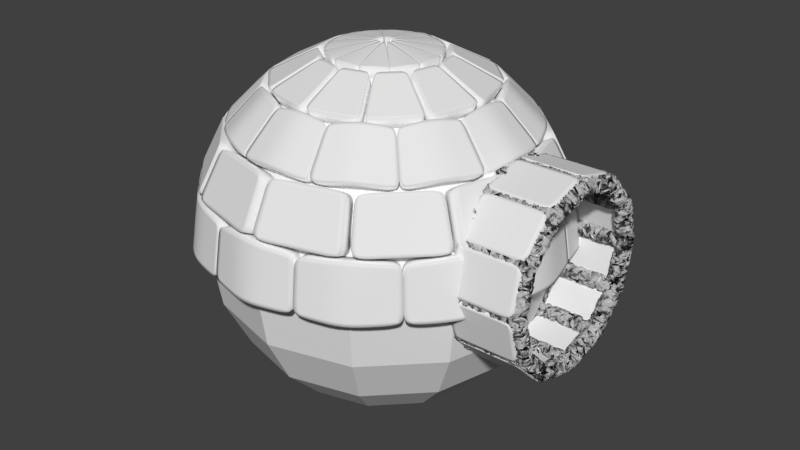 # Source: igloo.blend  (saved by Blender 2.78.0; exported with 4.5.12 LTS)
import bpy
from mathutils import Matrix  # noqa: F401  (used for matrix-valued properties, if any)

bpy.ops.wm.read_factory_settings(use_empty=True)
scene = bpy.context.scene
scene.name = 'Scene'

# ---- collections
col_collection_1 = bpy.data.collections.new('Collection 1'); scene.collection.children.link(col_collection_1)
col_collection_2 = bpy.data.collections.new('Collection 2'); scene.collection.children.link(col_collection_2)

# ---- world
world_world = bpy.data.worlds.new('World'); scene.world = world_world
world_world.color = (0.05088, 0.05088, 0.05088)
world_world.use_sun_shadow = False
world_world.sun_shadow_jitter_overblur = 0.0
world_world.cycles.sampling_method = 'MANUAL'

# ---- meshes
me_sphere_006 = bpy.data.meshes.new('Sphere.006')
me_sphere_006.from_pydata([(0.0, 0.3256, 0.9982), (0.0, 0.618, 0.8489), (0.0, 0.8499, 0.6166), (0.1628, 0.282, 0.9982), (0.309, 0.5352, 0.8489), (0.4249, 0.736, 0.6166), (0.4994, 0.8649, 0.3241), (0.5247, 0.9088, 0.00782), (0.282, 0.1628, 0.9982), (0.5352, 0.309, 0.8489), (0.736, 0.4249, 0.6166), (0.8649, 0.4994, 0.3241), (0.9088, 0.5247, 0.00782), (0.3256, -3.268e-07, 0.9982), (0.618, -3.119e-07, 0.8489), (0.8499, -3.715e-07, 0.6166), (0.9987, -3.715e-07, 0.3241), (1.049, -3.417e-07, 0.00782), (0.282, -0.1628, 0.9982), (0.5352, -0.309, 0.8489), (0.736, -0.4249, 0.6166), (0.8649, -0.4994, 0.3241), (0.9088, -0.5247, 0.00782), (0.1628, -0.282, 0.9982), (0.309, -0.5352, 0.8489), (0.4249, -0.736, 0.6166), (0.4994, -0.8649, 0.3241), (0.5247, -0.9088, 0.00782), (1.391e-08, -0.3256, 0.9982), (-1.589e-08, -0.618, 0.8489), (-7.55e-08, -0.8499, 0.6166), (-1.589e-08, -0.9987, 0.3241), (-7.55e-08, -1.049, 0.00782), (-0.1628, -0.282, 0.9982), (-0.309, -0.5352, 0.8489), (-0.4249, -0.736, 0.6166), (-0.4994, -0.8649, 0.3241), (-0.5247, -0.9088, 0.00782), (-2.822e-07, -4.888e-07, 1.05), (-0.282, -0.1628, 0.9982), (-0.5352, -0.309, 0.8489), (-0.736, -0.4249, 0.6166), (-0.8649, -0.4994, 0.3241), (-0.9088, -0.5247, 0.00782), (-0.3256, -3.119e-07, 0.9982), (-0.618, -3.119e-07, 0.8489), (-0.8499, -2.225e-07, 0.6166), (-0.9987, -3.119e-07, 0.3241), (-1.049, -2.821e-07, 0.00782), (-0.282, 0.1628, 0.9982), (-0.5352, 0.309, 0.8489), (-0.736, 0.4249, 0.6166), (-0.8649, 0.4994, 0.3241), (-0.9088, 0.5247, 0.00782), (-0.1628, 0.282, 0.9982), (-0.309, 0.5352, 0.8489), (-0.4249, 0.736, 0.6166), (-0.4994, 0.8649, 0.3241), (-0.5247, 0.9088, 0.00782), (-1.589e-08, 0.9987, 0.3241), (7.351e-08, 1.049, 0.00782), (0.0, 0.309, 0.9511), (0.0, 0.5878, 0.809), (0.0, 0.809, 0.5878), (0.1545, 0.2676, 0.9511), (0.2939, 0.509, 0.809), (0.4045, 0.7006, 0.5878), (0.4755, 0.8236, 0.309), (0.5, 0.866, -4.371e-08), (0.2676, 0.1545, 0.9511), (0.509, 0.2939, 0.809), (0.7006, 0.4045, 0.5878), (0.8236, 0.4755, 0.309), (0.866, 0.5, -4.371e-08), (0.309, -3.268e-07, 0.9511), (0.5878, -3.119e-07, 0.809), (0.809, -3.715e-07, 0.5878), (0.9511, -3.715e-07, 0.309), (1.0, -3.417e-07, -4.371e-08), (0.2676, -0.1545, 0.9511), (0.509, -0.2939, 0.809), (0.7006, -0.4045, 0.5878), (0.8236, -0.4755, 0.309), (0.866, -0.5, -4.371e-08), (0.1545, -0.2676, 0.9511), (0.2939, -0.509, 0.809), (0.4045, -0.7006, 0.5878), (0.4755, -0.8236, 0.309), (0.5, -0.866, -4.371e-08), (1.391e-08, -0.309, 0.9511), (-1.589e-08, -0.5878, 0.809), (-7.55e-08, -0.809, 0.5878), (-1.589e-08, -0.9511, 0.309), (-7.55e-08, -1.0, -4.371e-08), (-0.1545, -0.2676, 0.9511), (-0.2939, -0.509, 0.809), (-0.4045, -0.7006, 0.5878), (-0.4755, -0.8236, 0.309), (-0.5, -0.866, -4.371e-08), (-2.822e-07, -4.888e-07, 1.0), (-0.2676, -0.1545, 0.9511), (-0.509, -0.2939, 0.809), (-0.7006, -0.4045, 0.5878), (-0.8236, -0.4755, 0.309), (-0.866, -0.5, -4.371e-08), (-0.309, -3.119e-07, 0.9511), (-0.5878, -3.119e-07, 0.809), (-0.809, -2.225e-07, 0.5878), (-0.9511, -3.119e-07, 0.309), (-1.0, -2.821e-07, -4.371e-08), (-0.2676, 0.1545, 0.9511), (-0.509, 0.2939, 0.809), (-0.7006, 0.4045, 0.5878), (-0.8236, 0.4755, 0.309), (-0.866, 0.5, -4.371e-08), (-0.1545, 0.2676, 0.9511), (-0.2939, 0.509, 0.809), (-0.4045, 0.7006, 0.5878), (-0.4755, 0.8236, 0.309), (-0.5, 0.866, -4.371e-08), (-1.589e-08, 0.9511, 0.309), (7.351e-08, 1.0, -4.371e-08)], [], [(0, 38, 3), (60, 59, 6, 7), (1, 0, 3, 4), (2, 1, 4, 5), (59, 2, 5, 6), (7, 6, 11, 12), (4, 3, 8, 9), (5, 4, 9, 10), (6, 5, 10, 11), (3, 38, 8), (11, 10, 15, 16), (8, 38, 13), (12, 11, 16, 17), (9, 8, 13, 14), (10, 9, 14, 15), (16, 15, 20, 21), (13, 38, 18), (17, 16, 21, 22), (14, 13, 18, 19), (15, 14, 19, 20), (20, 19, 24, 25), (21, 20, 25, 26), (18, 38, 23), (22, 21, 26, 27), (19, 18, 23, 24), (25, 24, 29, 30), (26, 25, 30, 31), (23, 38, 28), (27, 26, 31, 32), (24, 23, 28, 29), (32, 31, 36, 37), (29, 28, 33, 34), (30, 29, 34, 35), (31, 30, 35, 36), (28, 38, 33), (33, 38, 39), (37, 36, 42, 43), (34, 33, 39, 40), (35, 34, 40, 41), (36, 35, 41, 42), (42, 41, 46, 47), (39, 38, 44), (43, 42, 47, 48), (40, 39, 44, 45), (41, 40, 45, 46), (47, 46, 51, 52), (44, 38, 49), (48, 47, 52, 53), (45, 44, 49, 50), (46, 45, 50, 51), (51, 50, 55, 56), (52, 51, 56, 57), (49, 38, 54), (53, 52, 57, 58), (50, 49, 54, 55), (55, 54, 0, 1), (56, 55, 1, 2), (57, 56, 2, 59), (54, 38, 0), (58, 57, 59, 60), (61, 64, 99), (121, 68, 67, 120), (62, 65, 64, 61), (63, 66, 65, 62), (120, 67, 66, 63), (68, 73, 72, 67), (65, 70, 69, 64), (66, 71, 70, 65), (67, 72, 71, 66), (64, 69, 99), (72, 77, 76, 71), (69, 74, 99), (73, 78, 77, 72), (70, 75, 74, 69), (71, 76, 75, 70), (77, 82, 81, 76), (74, 79, 99), (78, 83, 82, 77), (75, 80, 79, 74), (76, 81, 80, 75), (81, 86, 85, 80), (82, 87, 86, 81), (79, 84, 99), (83, 88, 87, 82), (80, 85, 84, 79), (86, 91, 90, 85), (87, 92, 91, 86), (84, 89, 99), (88, 93, 92, 87), (85, 90, 89, 84), (93, 98, 97, 92), (90, 95, 94, 89), (91, 96, 95, 90), (92, 97, 96, 91), (89, 94, 99), (94, 100, 99), (98, 104, 103, 97), (95, 101, 100, 94), (96, 102, 101, 95), (97, 103, 102, 96), (103, 108, 107, 102), (100, 105, 99), (104, 109, 108, 103), (101, 106, 105, 100), (102, 107, 106, 101), (108, 113, 112, 107), (105, 110, 99), (109, 114, 113, 108), (106, 111, 110, 105), (107, 112, 111, 106), (112, 117, 116, 111), (113, 118, 117, 112), (110, 115, 99), (114, 119, 118, 113), (111, 116, 115, 110), (116, 62, 61, 115), (117, 63, 62, 116), (118, 120, 63, 117), (115, 61, 99), (119, 121, 120, 118), (7, 12, 73, 68), (12, 17, 78, 73), (17, 22, 83, 78), (22, 27, 88, 83), (27, 32, 93, 88), (32, 37, 98, 93), (37, 43, 104, 98), (43, 48, 109, 104), (48, 53, 114, 109), (53, 58, 119, 114), (58, 60, 121, 119), (60, 7, 68, 121)])
me_sphere_006.polygons.foreach_set('use_smooth', [True] * 132)
me_sphere_006.use_remesh_preserve_volume = False
me_sphere_006.use_remesh_preserve_attributes = False
me_sphere_006.use_mirror_vertex_groups = False
me_sphere_006.update()
me_sphere_001 = bpy.data.meshes.new('Sphere.001')
me_sphere_001.from_pydata([(0.0, 0.309, 0.9511), (0.0, 0.5878, 0.809), (0.0, 0.809, 0.5878), (0.1545, 0.2676, 0.9511), (0.2939, 0.509, 0.809), (0.4045, 0.7006, 0.5878), (0.4755, 0.8236, 0.309), (0.5, 0.866, -4.371e-08), (0.4755, 0.8236, -0.309), (0.4045, 0.7006, -0.5878), (0.2939, 0.509, -0.809), (0.1545, 0.2676, -0.9511), (0.2676, 0.1545, 0.9511), (0.509, 0.2939, 0.809), (0.7006, 0.4045, 0.5878), (0.8236, 0.4755, 0.309), (0.866, 0.5, -4.371e-08), (0.8236, 0.4755, -0.309), (0.7006, 0.4045, -0.5878), (0.509, 0.2939, -0.809), (0.2676, 0.1545, -0.9511), (0.309, -3.268e-07, 0.9511), (0.5878, -3.119e-07, 0.809), (0.809, -3.715e-07, 0.5878), (0.9511, -3.715e-07, 0.309), (1.0, -3.417e-07, -4.371e-08), (0.9511, -3.715e-07, -0.309), (0.809, -3.715e-07, -0.5878), (0.5878, -3.417e-07, -0.809), (0.309, -3.268e-07, -0.9511), (0.2676, -0.1545, 0.9511), (0.509, -0.2939, 0.809), (0.7006, -0.4045, 0.5878), (0.8236, -0.4755, 0.309), (0.866, -0.5, -4.371e-08), (0.8236, -0.4755, -0.309), (0.7006, -0.4045, -0.5878), (0.509, -0.2939, -0.809), (0.2676, -0.1545, -0.9511), (0.1545, -0.2676, 0.9511), (0.2939, -0.509, 0.809), (0.4045, -0.7006, 0.5878), (0.4755, -0.8236, 0.309), (0.5, -0.866, -4.371e-08), (0.4755, -0.8236, -0.309), (0.4045, -0.7006, -0.5878), (0.2939, -0.509, -0.809), (0.1545, -0.2676, -0.9511), (1.391e-08, -0.309, 0.9511), (-1.589e-08, -0.5878, 0.809), (-7.55e-08, -0.809, 0.5878), (-1.589e-08, -0.9511, 0.309), (-7.55e-08, -1.0, -4.371e-08), (-1.589e-08, -0.9511, -0.309), (-7.55e-08, -0.809, -0.5878), (-4.57e-08, -0.5878, -0.809), (1.391e-08, -0.309, -0.9511), (-0.1545, -0.2676, 0.9511), (-0.2939, -0.509, 0.809), (-0.4045, -0.7006, 0.5878), (-0.4755, -0.8236, 0.309), (-0.5, -0.866, -4.371e-08), (-0.4755, -0.8236, -0.309), (-0.4045, -0.7006, -0.5878), (-0.2939, -0.509, -0.809), (-0.1545, -0.2676, -0.9511), (-2.822e-07, -4.888e-07, 1.0), (-0.2676, -0.1545, 0.9511), (-0.509, -0.2939, 0.809), (-0.7006, -0.4045, 0.5878), (-0.8236, -0.4755, 0.309), (-0.866, -0.5, -4.371e-08), (-0.8236, -0.4755, -0.309), (-0.7006, -0.4045, -0.5878), (-0.509, -0.2939, -0.809), (-0.2676, -0.1545, -0.9511), (0.0, -3.258e-07, -1.0), (-0.309, -3.119e-07, 0.9511), (-0.5878, -3.119e-07, 0.809), (-0.809, -2.225e-07, 0.5878), (-0.9511, -3.119e-07, 0.309), (-1.0, -2.821e-07, -4.371e-08), (-0.9511, -3.119e-07, -0.309), (-0.809, -2.225e-07, -0.5878), (-0.5878, -2.821e-07, -0.809), (-0.309, -3.268e-07, -0.9511), (-0.2676, 0.1545, 0.9511), (-0.509, 0.2939, 0.809), (-0.7006, 0.4045, 0.5878), (-0.8236, 0.4755, 0.309), (-0.866, 0.5, -4.371e-08), (-0.8236, 0.4755, -0.309), (-0.7006, 0.4045, -0.5878), (-0.509, 0.2939, -0.809), (-0.2676, 0.1545, -0.9511), (-0.1545, 0.2676, 0.9511), (-0.2939, 0.509, 0.809), (-0.4045, 0.7006, 0.5878), (-0.4755, 0.8236, 0.309), (-0.5, 0.866, -4.371e-08), (-0.4755, 0.8236, -0.309), (-0.4045, 0.7006, -0.5878), (-0.2939, 0.509, -0.809), (-0.1545, 0.2676, -0.9511), (-1.589e-08, 0.9511, 0.309), (7.351e-08, 1.0, -4.371e-08), (-1.589e-08, 0.9511, -0.309), (1.331e-07, 0.809, -0.5878), (7.351e-08, 0.5878, -0.809), (1.391e-08, 0.309, -0.9511)], [], [(0, 66, 3), (108, 107, 9, 10), (105, 104, 6, 7), (1, 0, 3, 4), (109, 108, 10, 11), (106, 105, 7, 8), (2, 1, 4, 5), (76, 109, 11), (107, 106, 8, 9), (104, 2, 5, 6), (10, 9, 18, 19), (7, 6, 15, 16), (4, 3, 12, 13), (11, 10, 19, 20), (8, 7, 16, 17), (5, 4, 13, 14), (76, 11, 20), (9, 8, 17, 18), (6, 5, 14, 15), (3, 66, 12), (15, 14, 23, 24), (12, 66, 21), (19, 18, 27, 28), (16, 15, 24, 25), (13, 12, 21, 22), (20, 19, 28, 29), (17, 16, 25, 26), (14, 13, 22, 23), (76, 20, 29), (18, 17, 26, 27), (27, 26, 35, 36), (24, 23, 32, 33), (21, 66, 30), (28, 27, 36, 37), (25, 24, 33, 34), (22, 21, 30, 31), (29, 28, 37, 38), (26, 25, 34, 35), (23, 22, 31, 32), (76, 29, 38), (32, 31, 40, 41), (76, 38, 47), (36, 35, 44, 45), (33, 32, 41, 42), (30, 66, 39), (37, 36, 45, 46), (34, 33, 42, 43), (31, 30, 39, 40), (38, 37, 46, 47), (35, 34, 43, 44), (47, 46, 55, 56), (44, 43, 52, 53), (41, 40, 49, 50), (76, 47, 56), (45, 44, 53, 54), (42, 41, 50, 51), (39, 66, 48), (46, 45, 54, 55), (43, 42, 51, 52), (40, 39, 48, 49), (52, 51, 60, 61), (49, 48, 57, 58), (56, 55, 64, 65), (53, 52, 61, 62), (50, 49, 58, 59), (76, 56, 65), (54, 53, 62, 63), (51, 50, 59, 60), (48, 66, 57), (55, 54, 63, 64), (57, 66, 67), (64, 63, 73, 74), (61, 60, 70, 71), (58, 57, 67, 68), (65, 64, 74, 75), (62, 61, 71, 72), (59, 58, 68, 69), (76, 65, 75), (63, 62, 72, 73), (60, 59, 69, 70), (70, 69, 79, 80), (67, 66, 77), (74, 73, 83, 84), (71, 70, 80, 81), (68, 67, 77, 78), (75, 74, 84, 85), (72, 71, 81, 82), (69, 68, 78, 79), (76, 75, 85), (73, 72, 82, 83), (76, 85, 94), (83, 82, 91, 92), (80, 79, 88, 89), (77, 66, 86), (84, 83, 92, 93), (81, 80, 89, 90), (78, 77, 86, 87), (85, 84, 93, 94), (82, 81, 90, 91), (79, 78, 87, 88), (91, 90, 99, 100), (88, 87, 96, 97), (76, 94, 103), (92, 91, 100, 101), (89, 88, 97, 98), (86, 66, 95), (93, 92, 101, 102), (90, 89, 98, 99), (87, 86, 95, 96), (94, 93, 102, 103), (96, 95, 0, 1), (103, 102, 108, 109), (100, 99, 105, 106), (97, 96, 1, 2), (76, 103, 109), (101, 100, 106, 107), (98, 97, 2, 104), (95, 66, 0), (102, 101, 107, 108), (99, 98, 104, 105)])
me_sphere_001.use_remesh_preserve_volume = False
me_sphere_001.use_remesh_preserve_attributes = False
me_sphere_001.use_mirror_vertex_groups = False
me_sphere_001.update()
me_sphere = bpy.data.meshes.new('Sphere')
me_sphere.from_pydata([(0.0, 0.5878, 0.809), (0.0, 0.309, 0.9511), (0.1545, 0.2676, 0.9511), (0.2939, 0.509, 0.809), (0.2939, 0.509, 0.809), (0.1545, 0.2676, 0.9511), (0.2676, 0.1545, 0.9511), (0.509, 0.2939, 0.809), (0.509, 0.2939, 0.809), (0.2676, 0.1545, 0.9511), (0.309, -3.278e-07, 0.9511), (0.5878, -2.98e-07, 0.809), (0.5878, -2.98e-07, 0.809), (0.309, -3.278e-07, 0.9511), (0.2676, -0.1545, 0.9511), (0.509, -0.2939, 0.809), (0.509, -0.2939, 0.809), (0.2676, -0.1545, 0.9511), (0.1545, -0.2676, 0.9511), (0.2939, -0.509, 0.809), (0.2939, -0.509, 0.809), (0.1545, -0.2676, 0.9511), (1.49e-08, -0.309, 0.9511), (0.0, -0.5878, 0.809), (0.0, -0.5878, 0.809), (1.49e-08, -0.309, 0.9511), (-0.1545, -0.2676, 0.9511), (-0.2939, -0.509, 0.809), (-0.2939, -0.509, 0.809), (-0.1545, -0.2676, 0.9511), (-0.2676, -0.1545, 0.9511), (-0.509, -0.2939, 0.809), (-0.509, -0.2939, 0.809), (-0.2676, -0.1545, 0.9511), (-0.309, -3.129e-07, 0.9511), (-0.5878, -2.98e-07, 0.809), (-0.5878, -2.98e-07, 0.809), (-0.309, -3.129e-07, 0.9511), (-0.2676, 0.1545, 0.9511), (-0.509, 0.2939, 0.809), (-0.509, 0.2939, 0.809), (-0.2676, 0.1545, 0.9511), (-0.1545, 0.2676, 0.9511), (-0.2939, 0.509, 0.809), (-0.2939, 0.509, 0.809), (-0.1545, 0.2676, 0.9511), (0.0, 0.309, 0.9511), (0.0, 0.5878, 0.809), (-0.5721, 0.5721, 0.5878), (-0.4156, 0.4156, 0.809), (-0.1521, 0.5678, 0.809), (-0.2094, 0.7815, 0.5878), (-0.2094, 0.7815, 0.5878), (-0.1521, 0.5678, 0.809), (0.1521, 0.5678, 0.809), (0.2094, 0.7815, 0.5878), (0.2094, 0.7815, 0.5878), (0.1521, 0.5678, 0.809), (0.4156, 0.4156, 0.809), (0.5721, 0.5721, 0.5878), (0.5721, 0.5721, 0.5878), (0.4156, 0.4156, 0.809), (0.5678, 0.1521, 0.809), (0.7815, 0.2094, 0.5878), (0.7815, 0.2094, 0.5878), (0.5678, 0.1521, 0.809), (0.5678, -0.1521, 0.809), (0.7815, -0.2094, 0.5878), (0.7815, -0.2094, 0.5878), (0.5678, -0.1521, 0.809), (0.4156, -0.4156, 0.809), (0.5721, -0.5721, 0.5878), (0.5721, -0.5721, 0.5878), (0.4156, -0.4156, 0.809), (0.1521, -0.5678, 0.809), (0.2094, -0.7815, 0.5878), (0.2094, -0.7815, 0.5878), (0.1521, -0.5678, 0.809), (-0.1521, -0.5678, 0.809), (-0.2094, -0.7815, 0.5878), (-0.2094, -0.7815, 0.5878), (-0.1521, -0.5678, 0.809), (-0.4156, -0.4156, 0.809), (-0.5721, -0.5721, 0.5878), (-0.5721, -0.5721, 0.5878), (-0.4156, -0.4156, 0.809), (-0.5678, -0.1521, 0.809), (-0.7815, -0.2094, 0.5878), (-0.7815, -0.2094, 0.5878), (-0.5678, -0.1521, 0.809), (-0.5678, 0.1521, 0.809), (-0.7815, 0.2094, 0.5878), (-0.7815, 0.2094, 0.5878), (-0.5678, 0.1521, 0.809), (-0.4156, 0.4156, 0.809), (-0.5721, 0.5721, 0.5878), (0.0, 0.9511, 0.309), (0.0, 0.809, 0.5878), (0.4045, 0.7006, 0.5878), (0.4755, 0.8236, 0.309), (0.4755, 0.8236, 0.309), (0.4045, 0.7006, 0.5878), (0.7006, 0.4045, 0.5878), (0.8236, 0.4755, 0.309), (0.8236, 0.4755, 0.309), (0.7006, 0.4045, 0.5878), (0.809, -3.576e-07, 0.5878), (0.9511, -3.576e-07, 0.309), (0.9511, -3.576e-07, 0.309), (0.809, -3.576e-07, 0.5878), (0.7006, -0.4045, 0.5878), (0.8236, -0.4755, 0.309), (0.8236, -0.4755, 0.309), (0.7006, -0.4045, 0.5878), (0.4045, -0.7006, 0.5878), (0.4755, -0.8236, 0.309), (0.4755, -0.8236, 0.309), (0.4045, -0.7006, 0.5878), (-5.96e-08, -0.809, 0.5878), (0.0, -0.9511, 0.309), (0.0, -0.9511, 0.309), (-5.96e-08, -0.809, 0.5878), (-0.4045, -0.7006, 0.5878), (-0.4755, -0.8236, 0.309), (-0.4755, -0.8236, 0.309), (-0.4045, -0.7006, 0.5878), (-0.7006, -0.4045, 0.5878), (-0.8236, -0.4755, 0.309), (-0.8236, -0.4755, 0.309), (-0.7006, -0.4045, 0.5878), (-0.809, -2.384e-07, 0.5878), (-0.9511, -3.576e-07, 0.309), (-0.9511, -3.576e-07, 0.309), (-0.809, -2.384e-07, 0.5878), (-0.7006, 0.4045, 0.5878), (-0.8236, 0.4755, 0.309), (-0.8236, 0.4755, 0.309), (-0.7006, 0.4045, 0.5878), (-0.4045, 0.7006, 0.5878), (-0.4755, 0.8236, 0.309), (-0.4755, 0.8236, 0.309), (-0.4045, 0.7006, 0.5878), (0.0, 0.809, 0.5878), (0.0, 0.9511, 0.309), (-0.7071, 0.7071, -4.371e-08), (-0.6725, 0.6725, 0.309), (-0.2462, 0.9187, 0.309), (-0.2588, 0.9659, -4.371e-08), (-0.2588, 0.9659, -4.371e-08), (-0.2462, 0.9187, 0.309), (0.2462, 0.9187, 0.309), (0.2588, 0.9659, -4.371e-08), (0.2588, 0.9659, -4.371e-08), (0.2462, 0.9187, 0.309), (0.6725, 0.6725, 0.309), (0.7071, 0.7071, -4.371e-08), (0.7071, 0.7071, -4.371e-08), (0.6725, 0.6725, 0.309), (0.9187, 0.2462, 0.309), (0.9659, 0.2588, -4.371e-08), (0.9659, 0.2588, -4.371e-08), (0.9187, 0.2462, 0.309), (0.9187, -0.2462, 0.309), (0.9659, -0.2588, -4.371e-08), (0.9659, -0.2588, -4.371e-08), (0.9187, -0.2462, 0.309), (0.6725, -0.6725, 0.309), (0.7071, -0.7071, -4.371e-08), (0.7071, -0.7071, -4.371e-08), (0.6725, -0.6725, 0.309), (0.2462, -0.9187, 0.309), (0.2588, -0.9659, -4.371e-08), (0.2588, -0.9659, -4.371e-08), (0.2462, -0.9187, 0.309), (-0.2462, -0.9187, 0.309), (-0.2588, -0.9659, -4.371e-08), (-0.2588, -0.9659, -4.371e-08), (-0.2462, -0.9187, 0.309), (-0.6725, -0.6725, 0.309), (-0.7071, -0.7071, -4.371e-08), (-0.7071, -0.7071, -4.371e-08), (-0.6725, -0.6725, 0.309), (-0.9187, -0.2462, 0.309), (-0.9659, -0.2588, -4.371e-08), (-0.9659, -0.2588, -4.371e-08), (-0.9187, -0.2462, 0.309), (-0.9187, 0.2462, 0.309), (-0.9659, 0.2588, -4.371e-08), (-0.9659, 0.2588, -4.371e-08), (-0.9187, 0.2462, 0.309), (-0.6725, 0.6725, 0.309), (-0.7071, 0.7071, -4.371e-08), (-0.2185, 0.2185, 0.9511), (1.461e-07, -5.451e-07, 1.0), (-0.07998, 0.2985, 0.9511), (-0.07998, 0.2985, 0.9511), (1.461e-07, -5.451e-07, 1.0), (0.07998, 0.2985, 0.9511), (0.07998, 0.2985, 0.9511), (1.461e-07, -5.451e-07, 1.0), (0.2185, 0.2185, 0.9511), (0.2185, 0.2185, 0.9511), (1.461e-07, -5.451e-07, 1.0), (0.2985, 0.07998, 0.9511), (0.2985, 0.07998, 0.9511), (1.461e-07, -5.451e-07, 1.0), (0.2985, -0.07998, 0.9511), (0.2985, -0.07998, 0.9511), (1.461e-07, -5.451e-07, 1.0), (0.2185, -0.2185, 0.9511), (0.2185, -0.2185, 0.9511), (1.461e-07, -5.451e-07, 1.0), (0.07998, -0.2985, 0.9511), (0.07998, -0.2985, 0.9511), (1.461e-07, -5.451e-07, 1.0), (-0.07998, -0.2985, 0.9511), (-0.07998, -0.2985, 0.9511), (1.461e-07, -5.451e-07, 1.0), (-0.2185, -0.2185, 0.9511), (-0.2185, -0.2185, 0.9511), (1.461e-07, -5.451e-07, 1.0), (-0.2985, -0.07998, 0.9511), (-0.2985, -0.07998, 0.9511), (1.461e-07, -5.451e-07, 1.0), (-0.2985, 0.07998, 0.9511), (-0.2985, 0.07998, 0.9511), (1.461e-07, -5.451e-07, 1.0), (-0.2185, 0.2185, 0.9511)], [], [(0, 1, 2, 3), (4, 5, 6, 7), (8, 9, 10, 11), (12, 13, 14, 15), (16, 17, 18, 19), (20, 21, 22, 23), (24, 25, 26, 27), (28, 29, 30, 31), (32, 33, 34, 35), (36, 37, 38, 39), (40, 41, 42, 43), (44, 45, 46, 47), (48, 49, 50, 51), (52, 53, 54, 55), (56, 57, 58, 59), (60, 61, 62, 63), (64, 65, 66, 67), (68, 69, 70, 71), (72, 73, 74, 75), (76, 77, 78, 79), (80, 81, 82, 83), (84, 85, 86, 87), (88, 89, 90, 91), (92, 93, 94, 95), (96, 97, 98, 99), (100, 101, 102, 103), (104, 105, 106, 107), (108, 109, 110, 111), (112, 113, 114, 115), (116, 117, 118, 119), (120, 121, 122, 123), (124, 125, 126, 127), (128, 129, 130, 131), (132, 133, 134, 135), (136, 137, 138, 139), (140, 141, 142, 143), (144, 145, 146, 147), (148, 149, 150, 151), (152, 153, 154, 155), (156, 157, 158, 159), (160, 161, 162, 163), (164, 165, 166, 167), (168, 169, 170, 171), (172, 173, 174, 175), (176, 177, 178, 179), (180, 181, 182, 183), (184, 185, 186, 187), (188, 189, 190, 191), (192, 193, 194), (195, 196, 197), (198, 199, 200), (201, 202, 203), (204, 205, 206), (207, 208, 209), (210, 211, 212), (213, 214, 215), (216, 217, 218), (219, 220, 221), (222, 223, 224), (225, 226, 227)])
me_sphere.polygons.foreach_set('use_smooth', [True] * 60)
me_sphere.use_remesh_preserve_volume = False
me_sphere.use_remesh_preserve_attributes = False
me_sphere.use_mirror_vertex_groups = False
me_sphere.update()
me_cylinder_001 = bpy.data.meshes.new('Cylinder.001')
me_cylinder_001.from_pydata([(-0.7071, 0.7071, 1.5), (-0.7071, 0.7071, 1.5), (-0.9659, 0.2588, 1.5), (-0.9659, 0.2588, 1.5), (-0.9659, 0.2588, 1.5), (-0.9659, 0.2588, 1.5), (-0.9659, 0.2588, 0.75), (-0.9659, 0.2588, 0.75), (-0.9659, 0.2588, 0.75), (-0.9659, 0.2588, 1.5), (-0.7071, 0.7071, 1.5), (-0.7071, 0.7071, 0.75), (-0.9659, -0.2588, 0.75), (-0.9659, -0.2588, 0.75), (-0.9659, 0.2588, 0.75), (-0.9659, 0.2588, 0.75), (-0.9659, 0.2588, 0.75), (-0.9659, 0.2588, 0.75), (-0.9659, 0.2588, 1.5), (-0.9659, 0.2588, 1.5), (-0.9659, 0.2588, 1.5), (-0.9659, 0.2588, 1.5), (-0.9659, -0.2588, 1.5), (-0.9659, -0.2588, 1.5), (-0.9659, -0.2588, 1.5), (-0.9659, -0.2588, 1.5), (-0.9659, -0.2588, 0.75), (-0.9659, -0.2588, 0.75), (-0.9659, -0.2588, 0.75), (-0.9659, -0.2588, 1.5), (-0.9659, 0.2588, 1.5), (-0.9659, 0.2588, 0.75), (-0.7071, -0.7071, 0.75), (-0.7071, -0.7071, 0.75), (-0.9659, -0.2588, 0.75), (-0.9659, -0.2588, 0.75), (-0.9659, -0.2588, 0.75), (-0.9659, -0.2588, 0.75), (-0.9659, -0.2588, 1.5), (-0.9659, -0.2588, 1.5), (-0.9659, -0.2588, 1.5), (-0.9659, -0.2588, 1.5), (-0.7071, -0.7071, 1.5), (-0.7071, -0.7071, 1.5), (-0.7071, -0.7071, 1.5), (-0.7071, -0.7071, 1.5), (-0.7071, -0.7071, 0.75), (-0.7071, -0.7071, 0.75), (-0.7071, -0.7071, 0.75), (-0.7071, -0.7071, 1.5), (-0.9659, -0.2588, 1.5), (-0.9659, -0.2588, 0.75), (-0.2588, -0.9659, 0.75), (-0.2588, -0.9659, 0.75), (-0.7071, -0.7071, 0.75), (-0.7071, -0.7071, 0.75), (-0.7071, -0.7071, 0.75), (-0.7071, -0.7071, 0.75), (-0.7071, -0.7071, 1.5), (-0.7071, -0.7071, 1.5), (-0.7071, -0.7071, 1.5), (-0.7071, -0.7071, 1.5), (-0.2588, -0.9659, 1.5), (-0.2588, -0.9659, 1.5), (-0.2588, -0.9659, 1.5), (-0.2588, -0.9659, 1.5), (-0.2588, -0.9659, 0.75), (-0.2588, -0.9659, 0.75), (-0.2588, -0.9659, 0.75), (-0.2588, -0.9659, 1.5), (-0.7071, -0.7071, 1.5), (-0.7071, -0.7071, 0.75), (0.2588, -0.9659, 0.75), (0.2588, -0.9659, 0.75), (-0.2588, -0.9659, 0.75), (-0.2588, -0.9659, 0.75), (-0.2588, -0.9659, 0.75), (-0.2588, -0.9659, 0.75), (-0.2588, -0.9659, 1.5), (-0.2588, -0.9659, 1.5), (-0.2588, -0.9659, 1.5), (-0.2588, -0.9659, 1.5), (0.2588, -0.9659, 1.5), (0.2588, -0.9659, 1.5), (0.2588, -0.9659, 1.5), (0.2588, -0.9659, 1.5), (0.2588, -0.9659, 0.75), (0.2588, -0.9659, 0.75), (0.2588, -0.9659, 0.75), (0.2588, -0.9659, 1.5), (-0.2588, -0.9659, 1.5), (-0.2588, -0.9659, 0.75), (0.7071, -0.7071, 0.75), (0.7071, -0.7071, 0.75), (0.2588, -0.9659, 0.75), (0.2588, -0.9659, 0.75), (0.2588, -0.9659, 0.75), (0.2588, -0.9659, 0.75), (0.2588, -0.9659, 1.5), (0.2588, -0.9659, 1.5), (0.2588, -0.9659, 1.5), (0.2588, -0.9659, 1.5), (0.7071, -0.7071, 1.5), (0.7071, -0.7071, 1.5), (0.7071, -0.7071, 1.5), (0.7071, -0.7071, 1.5), (0.7071, -0.7071, 0.75), (0.7071, -0.7071, 0.75), (0.7071, -0.7071, 0.75), (0.7071, -0.7071, 1.5), (0.2588, -0.9659, 1.5), (0.2588, -0.9659, 0.75), (0.9659, -0.2588, 0.75), (0.9659, -0.2588, 0.75), (0.7071, -0.7071, 0.75), (0.7071, -0.7071, 0.75), (0.7071, -0.7071, 0.75), (0.7071, -0.7071, 0.75), (0.7071, -0.7071, 1.5), (0.7071, -0.7071, 1.5), (0.7071, -0.7071, 1.5), (0.7071, -0.7071, 1.5), (0.9659, -0.2588, 1.5), (0.9659, -0.2588, 1.5), (0.9659, -0.2588, 1.5), (0.9659, -0.2588, 1.5), (0.9659, -0.2588, 0.75), (0.9659, -0.2588, 0.75), (0.9659, -0.2588, 0.75), (0.9659, -0.2588, 1.5), (0.7071, -0.7071, 1.5), (0.7071, -0.7071, 0.75), (0.9659, 0.2588, 0.75), (0.9659, 0.2588, 0.75), (0.9659, -0.2588, 0.75), (0.9659, -0.2588, 0.75), (0.9659, -0.2588, 0.75), (0.9659, -0.2588, 0.75), (0.9659, -0.2588, 1.5), (0.9659, -0.2588, 1.5), (0.9659, -0.2588, 1.5), (0.9659, -0.2588, 1.5), (0.9659, 0.2588, 1.5), (0.9659, 0.2588, 1.5), (0.9659, 0.2588, 1.5), (0.9659, 0.2588, 1.5), (0.9659, 0.2588, 0.75), (0.9659, 0.2588, 0.75), (0.9659, 0.2588, 0.75), (0.9659, 0.2588, 1.5), (0.9659, -0.2588, 1.5), (0.9659, -0.2588, 0.75), (0.7071, 0.7071, 0.75), (0.7071, 0.7071, 0.75), (0.9659, 0.2588, 0.75), (0.9659, 0.2588, 0.75), (0.9659, 0.2588, 0.75), (0.9659, 0.2588, 0.75), (0.9659, 0.2588, 1.5), (0.9659, 0.2588, 1.5), (0.9659, 0.2588, 1.5), (0.9659, 0.2588, 1.5), (0.7071, 0.7071, 1.5), (0.7071, 0.7071, 1.5), (0.7071, 0.7071, 1.5), (0.7071, 0.7071, 1.5), (0.7071, 0.7071, 0.75), (0.7071, 0.7071, 0.75), (0.7071, 0.7071, 0.75), (0.7071, 0.7071, 1.5), (0.9659, 0.2588, 1.5), (0.9659, 0.2588, 0.75), (0.2588, 0.9659, 0.75), (0.2588, 0.9659, 0.75), (0.7071, 0.7071, 0.75), (0.7071, 0.7071, 0.75), (0.7071, 0.7071, 0.75), (0.7071, 0.7071, 0.75), (0.7071, 0.7071, 1.5), (0.7071, 0.7071, 1.5), (0.7071, 0.7071, 1.5), (0.7071, 0.7071, 1.5), (0.2588, 0.9659, 1.5), (0.2588, 0.9659, 1.5), (0.2588, 0.9659, 1.5), (0.2588, 0.9659, 1.5), (0.2588, 0.9659, 0.75), (0.2588, 0.9659, 0.75), (0.2588, 0.9659, 0.75), (0.2588, 0.9659, 1.5), (0.7071, 0.7071, 1.5), (0.7071, 0.7071, 0.75), (0.2588, 0.9659, 1.5), (0.2588, 0.9659, 1.5), (0.2588, 0.9659, 0.75), (0.2588, 0.9659, 0.75), (0.7071, 0.7071, 1.5), (0.7071, 0.7071, 1.5), (0.2588, 0.9659, 1.5), (0.2588, 0.9659, 1.5), (0.7071, 0.7071, 0.75), (0.7071, 0.7071, 0.75), (0.7071, 0.7071, 1.5), (0.7071, 0.7071, 1.5), (0.2588, 0.9659, 0.75), (0.2588, 0.9659, 0.75), (0.7071, 0.7071, 0.75), (0.7071, 0.7071, 0.75), (0.7071, 0.7071, 1.5), (0.7071, 0.7071, 1.5), (0.7071, 0.7071, 0.75), (0.7071, 0.7071, 0.75), (0.9659, 0.2588, 1.5), (0.9659, 0.2588, 1.5), (0.7071, 0.7071, 1.5), (0.7071, 0.7071, 1.5), (0.9659, 0.2588, 0.75), (0.9659, 0.2588, 0.75), (0.9659, 0.2588, 1.5), (0.9659, 0.2588, 1.5), (0.7071, 0.7071, 0.75), (0.7071, 0.7071, 0.75), (0.9659, 0.2588, 0.75), (0.9659, 0.2588, 0.75), (0.9659, 0.2588, 1.5), (0.9659, 0.2588, 1.5), (0.9659, 0.2588, 0.75), (0.9659, 0.2588, 0.75), (0.9659, -0.2588, 1.5), (0.9659, -0.2588, 1.5), (0.9659, 0.2588, 1.5), (0.9659, 0.2588, 1.5), (0.9659, -0.2588, 0.75), (0.9659, -0.2588, 0.75), (0.9659, -0.2588, 1.5), (0.9659, -0.2588, 1.5), (0.9659, 0.2588, 0.75), (0.9659, 0.2588, 0.75), (0.9659, -0.2588, 0.75), (0.9659, -0.2588, 0.75), (0.9659, -0.2588, 1.5), (0.9659, -0.2588, 1.5), (0.9659, -0.2588, 0.75), (0.9659, -0.2588, 0.75), (0.7071, -0.7071, 1.5), (0.7071, -0.7071, 1.5), (0.9659, -0.2588, 1.5), (0.9659, -0.2588, 1.5), (0.7071, -0.7071, 0.75), (0.7071, -0.7071, 0.75), (0.7071, -0.7071, 1.5), (0.7071, -0.7071, 1.5), (0.9659, -0.2588, 0.75), (0.9659, -0.2588, 0.75), (0.7071, -0.7071, 0.75), (0.7071, -0.7071, 0.75), (0.7071, -0.7071, 1.5), (0.7071, -0.7071, 1.5), (0.7071, -0.7071, 0.75), (0.7071, -0.7071, 0.75), (0.2588, -0.9659, 1.5), (0.2588, -0.9659, 1.5), (0.7071, -0.7071, 1.5), (0.7071, -0.7071, 1.5), (0.2588, -0.9659, 0.75), (0.2588, -0.9659, 0.75), (0.2588, -0.9659, 1.5), (0.2588, -0.9659, 1.5), (0.7071, -0.7071, 0.75), (0.7071, -0.7071, 0.75), (0.2588, -0.9659, 0.75), (0.2588, -0.9659, 0.75), (0.2588, -0.9659, 1.5), (0.2588, -0.9659, 1.5), (0.2588, -0.9659, 0.75), (0.2588, -0.9659, 0.75), (-0.2588, -0.9659, 1.5), (-0.2588, -0.9659, 1.5), (0.2588, -0.9659, 1.5), (0.2588, -0.9659, 1.5), (-0.2588, -0.9659, 0.75), (-0.2588, -0.9659, 0.75), (-0.2588, -0.9659, 1.5), (-0.2588, -0.9659, 1.5), (0.2588, -0.9659, 0.75), (0.2588, -0.9659, 0.75), (-0.2588, -0.9659, 0.75), (-0.2588, -0.9659, 0.75), (-0.2588, -0.9659, 1.5), (-0.2588, -0.9659, 1.5), (-0.2588, -0.9659, 0.75), (-0.2588, -0.9659, 0.75), (-0.7071, -0.7071, 1.5), (-0.7071, -0.7071, 1.5), (-0.2588, -0.9659, 1.5), (-0.2588, -0.9659, 1.5), (-0.7071, -0.7071, 0.75), (-0.7071, -0.7071, 0.75), (-0.7071, -0.7071, 1.5), (-0.7071, -0.7071, 1.5), (-0.2588, -0.9659, 0.75), (-0.2588, -0.9659, 0.75), (-0.7071, -0.7071, 0.75), (-0.7071, -0.7071, 0.75), (-0.7071, -0.7071, 1.5), (-0.7071, -0.7071, 1.5), (-0.7071, -0.7071, 0.75), (-0.7071, -0.7071, 0.75), (-0.9659, -0.2588, 1.5), (-0.9659, -0.2588, 1.5), (-0.7071, -0.7071, 1.5), (-0.7071, -0.7071, 1.5), (-0.9659, -0.2588, 0.75), (-0.9659, -0.2588, 0.75), (-0.9659, -0.2588, 1.5), (-0.9659, -0.2588, 1.5), (-0.7071, -0.7071, 0.75), (-0.7071, -0.7071, 0.75), (-0.9659, -0.2588, 0.75), (-0.9659, -0.2588, 0.75), (-0.9659, -0.2588, 1.5), (-0.9659, -0.2588, 1.5), (-0.9659, -0.2588, 0.75), (-0.9659, -0.2588, 0.75), (-0.9659, 0.2588, 1.5), (-0.9659, 0.2588, 1.5), (-0.9659, -0.2588, 1.5), (-0.9659, -0.2588, 1.5), (-0.9659, 0.2588, 0.75), (-0.9659, 0.2588, 0.75), (-0.9659, 0.2588, 1.5), (-0.9659, 0.2588, 1.5), (-0.9659, -0.2588, 0.75), (-0.9659, -0.2588, 0.75), (-0.9659, 0.2588, 0.75), (-0.9659, 0.2588, 0.75), (-0.9659, 0.2588, 1.5), (-0.9659, 0.2588, 1.5), (-0.9659, 0.2588, 0.75), (-0.9659, 0.2588, 0.75), (-0.7071, 0.7071, 1.5), (-0.7071, 0.7071, 1.5), (-0.9659, 0.2588, 1.5), (-0.9659, 0.2588, 1.5), (-0.7071, 0.7071, 0.75), (-0.7071, 0.7071, 0.75), (-0.7071, 0.7071, 1.5), (-0.7071, 0.7071, 1.5), (-0.9659, 0.2588, 0.75), (-0.9659, 0.2588, 0.75), (-0.7071, 0.7071, 0.75), (-0.7071, 0.7071, 0.75), (-0.7071, 0.7071, 1.5), (-0.7071, 0.7071, 1.5), (-0.7071, 0.7071, 0.75), (-0.7071, 0.7071, 0.75), (-0.2588, 0.9659, 1.5), (-0.2588, 0.9659, 1.5), (-0.7071, 0.7071, 1.5), (-0.7071, 0.7071, 1.5), (-0.2588, 0.9659, 0.75), (-0.2588, 0.9659, 0.75), (-0.2588, 0.9659, 1.5), (-0.2588, 0.9659, 1.5), (-0.7071, 0.7071, 0.75), (-0.7071, 0.7071, 0.75), (-0.2588, 0.9659, 0.75), (-0.2588, 0.9659, 0.75), (-0.2588, 0.9659, 1.5), (-0.2588, 0.9659, 1.5), (-0.2588, 0.9659, 0.75), (-0.2588, 0.9659, 0.75), (0.2588, 0.9659, 1.5), (0.2588, 0.9659, 1.5), (-0.2588, 0.9659, 1.5), (-0.2588, 0.9659, 1.5), (0.2588, 0.9659, 0.75), (0.2588, 0.9659, 0.75), (0.2588, 0.9659, 1.5), (0.2588, 0.9659, 1.5), (-0.2588, 0.9659, 0.75), (-0.2588, 0.9659, 0.75), (0.2588, 0.9659, 0.75), (0.2588, 0.9659, 0.75), (-0.5, 0.866, 0.75), (-0.5, 0.866, 0.75), (-0.5, 0.866, 1.538e-15), (-0.5, 0.866, 1.538e-15), (1.887e-08, 1.0, 0.75), (1.887e-08, 1.0, 0.75), (-0.5, 0.866, 0.75), (-0.5, 0.866, 0.75), (0.0, 1.0, 1.776e-15), (0.0, 1.0, 1.776e-15), (1.887e-08, 1.0, 0.75), (1.887e-08, 1.0, 0.75), (-0.5, 0.866, 1.538e-15), (-0.5, 0.866, 1.538e-15), (0.0, 1.0, 1.776e-15), (0.0, 1.0, 1.776e-15), (-0.866, 0.5, 0.75), (-0.866, 0.5, 0.75), (-0.866, 0.5, 8.882e-16), (-0.866, 0.5, 8.882e-16), (-0.5, 0.866, 0.75), (-0.5, 0.866, 0.75), (-0.866, 0.5, 0.75), (-0.866, 0.5, 0.75), (-0.5, 0.866, 1.538e-15), (-0.5, 0.866, 1.538e-15), (-0.5, 0.866, 0.75), (-0.5, 0.866, 0.75), (-0.866, 0.5, 8.882e-16), (-0.866, 0.5, 8.882e-16), (-0.5, 0.866, 1.538e-15), (-0.5, 0.866, 1.538e-15), (-1.0, -4.649e-07, 0.75), (-1.0, -4.649e-07, 0.75), (-1.0, -4.649e-07, -8.259e-22), (-1.0, -4.649e-07, -8.259e-22), (-0.866, 0.5, 0.75), (-0.866, 0.5, 0.75), (-1.0, -4.649e-07, 0.75), (-1.0, -4.649e-07, 0.75), (-0.866, 0.5, 8.882e-16), (-0.866, 0.5, 8.882e-16), (-0.866, 0.5, 0.75), (-0.866, 0.5, 0.75), (-1.0, -4.649e-07, -8.259e-22), (-1.0, -4.649e-07, -8.259e-22), (-0.866, 0.5, 8.882e-16), (-0.866, 0.5, 8.882e-16), (-0.866, -0.5, 0.75), (-0.866, -0.5, 0.75), (-0.866, -0.5, -8.882e-16), (-0.866, -0.5, -8.882e-16), (-1.0, -4.649e-07, 0.75), (-1.0, -4.649e-07, 0.75), (-0.866, -0.5, 0.75), (-0.866, -0.5, 0.75), (-1.0, -4.649e-07, -8.259e-22), (-1.0, -4.649e-07, -8.259e-22), (-1.0, -4.649e-07, 0.75), (-1.0, -4.649e-07, 0.75), (-0.866, -0.5, -8.882e-16), (-0.866, -0.5, -8.882e-16), (-1.0, -4.649e-07, -8.259e-22), (-1.0, -4.649e-07, -8.259e-22), (-0.5, -0.866, 0.75), (-0.5, -0.866, 0.75), (-0.5, -0.866, -1.538e-15), (-0.5, -0.866, -1.538e-15), (-0.866, -0.5, 0.75), (-0.866, -0.5, 0.75), (-0.5, -0.866, 0.75), (-0.5, -0.866, 0.75), (-0.866, -0.5, -8.882e-16), (-0.866, -0.5, -8.882e-16), (-0.866, -0.5, 0.75), (-0.866, -0.5, 0.75), (-0.5, -0.866, -1.538e-15), (-0.5, -0.866, -1.538e-15), (-0.866, -0.5, -8.882e-16), (-0.866, -0.5, -8.882e-16), (1.699e-07, -1.0, 0.75), (1.699e-07, -1.0, 0.75), (1.51e-07, -1.0, -1.776e-15), (1.51e-07, -1.0, -1.776e-15), (-0.5, -0.866, 0.75), (-0.5, -0.866, 0.75), (1.699e-07, -1.0, 0.75), (1.699e-07, -1.0, 0.75), (-0.5, -0.866, -1.538e-15), (-0.5, -0.866, -1.538e-15), (-0.5, -0.866, 0.75), (-0.5, -0.866, 0.75), (1.51e-07, -1.0, -1.776e-15), (1.51e-07, -1.0, -1.776e-15), (-0.5, -0.866, -1.538e-15), (-0.5, -0.866, -1.538e-15), (0.5, -0.866, 0.75), (0.5, -0.866, 0.75), (0.5, -0.866, -1.538e-15), (0.5, -0.866, -1.538e-15), (1.699e-07, -1.0, 0.75), (1.699e-07, -1.0, 0.75), (0.5, -0.866, 0.75), (0.5, -0.866, 0.75), (1.51e-07, -1.0, -1.776e-15), (1.51e-07, -1.0, -1.776e-15), (1.699e-07, -1.0, 0.75), (1.699e-07, -1.0, 0.75), (0.5, -0.866, -1.538e-15), (0.5, -0.866, -1.538e-15), (1.51e-07, -1.0, -1.776e-15), (1.51e-07, -1.0, -1.776e-15), (0.866, -0.5, 0.75), (0.866, -0.5, 0.75), (0.866, -0.5, -8.882e-16), (0.866, -0.5, -8.882e-16), (0.5, -0.866, 0.75), (0.5, -0.866, 0.75), (0.866, -0.5, 0.75), (0.866, -0.5, 0.75), (0.5, -0.866, -1.538e-15), (0.5, -0.866, -1.538e-15), (0.5, -0.866, 0.75), (0.5, -0.866, 0.75), (0.866, -0.5, -8.882e-16), (0.866, -0.5, -8.882e-16), (0.5, -0.866, -1.538e-15), (0.5, -0.866, -1.538e-15), (1.0, -4.371e-08, 0.75), (1.0, -4.371e-08, 0.75), (1.0, -4.371e-08, -7.765e-23), (1.0, -4.371e-08, -7.765e-23), (0.866, -0.5, 0.75), (0.866, -0.5, 0.75), (1.0, -4.371e-08, 0.75), (1.0, -4.371e-08, 0.75), (0.866, -0.5, -8.882e-16), (0.866, -0.5, -8.882e-16), (0.866, -0.5, 0.75), (0.866, -0.5, 0.75), (1.0, -4.371e-08, -7.765e-23), (1.0, -4.371e-08, -7.765e-23), (0.866, -0.5, -8.882e-16), (0.866, -0.5, -8.882e-16), (0.866, 0.5, 0.75), (0.866, 0.5, 0.75), (0.866, 0.5, 8.882e-16), (0.866, 0.5, 8.882e-16), (1.0, -4.371e-08, 0.75), (1.0, -4.371e-08, 0.75), (0.866, 0.5, 0.75), (0.866, 0.5, 0.75), (1.0, -4.371e-08, -7.765e-23), (1.0, -4.371e-08, -7.765e-23), (1.0, -4.371e-08, 0.75), (1.0, -4.371e-08, 0.75), (0.866, 0.5, 8.882e-16), (0.866, 0.5, 8.882e-16), (1.0, -4.371e-08, -7.765e-23), (1.0, -4.371e-08, -7.765e-23), (0.5, 0.866, 0.75), (0.5, 0.866, 0.75), (0.5, 0.866, 1.538e-15), (0.5, 0.866, 1.538e-15), (0.866, 0.5, 0.75), (0.866, 0.5, 0.75), (0.5, 0.866, 0.75), (0.5, 0.866, 0.75), (0.866, 0.5, 8.882e-16), (0.866, 0.5, 8.882e-16), (0.866, 0.5, 0.75), (0.866, 0.5, 0.75), (0.5, 0.866, 1.538e-15), (0.5, 0.866, 1.538e-15), (0.866, 0.5, 8.882e-16), (0.866, 0.5, 8.882e-16), (1.887e-08, 1.0, 0.75), (1.887e-08, 1.0, 0.75), (0.0, 1.0, 1.776e-15), (0.0, 1.0, 1.776e-15), (0.5, 0.866, 0.75), (0.5, 0.866, 0.75), (1.887e-08, 1.0, 0.75), (1.887e-08, 1.0, 0.75), (0.5, 0.866, 1.538e-15), (0.5, 0.866, 1.538e-15), (0.5, 0.866, 0.75), (0.5, 0.866, 0.75), (0.0, 1.0, 1.776e-15), (0.0, 1.0, 1.776e-15), (0.5, 0.866, 1.538e-15), (0.5, 0.866, 1.538e-15), (-0.2588, 0.9659, -6.389e-09), (-0.2588, 0.9659, -6.389e-09), (-0.2588, 0.9659, -0.75), (-0.2588, 0.9659, -0.75), (0.2588, 0.9659, -1.07e-08), (0.2588, 0.9659, -1.07e-08), (-0.2588, 0.9659, -6.389e-09), (-0.2588, 0.9659, -6.389e-09), (0.2588, 0.9659, -0.75), (0.2588, 0.9659, -0.75), (0.2588, 0.9659, -1.07e-08), (0.2588, 0.9659, -1.07e-08), (-0.2588, 0.9659, -0.75), (-0.2588, 0.9659, -0.75), (0.2588, 0.9659, -0.75), (0.2588, 0.9659, -0.75), (-0.7071, 0.7071, -3.689e-10), (-0.7071, 0.7071, -3.689e-10), (-0.7071, 0.7071, -0.75), (-0.7071, 0.7071, -0.75), (-0.2588, 0.9659, -6.389e-09), (-0.2588, 0.9659, -6.389e-09), (-0.7071, 0.7071, -3.689e-10), (-0.7071, 0.7071, -3.689e-10), (-0.2588, 0.9659, -0.75), (-0.2588, 0.9659, -0.75), (-0.2588, 0.9659, -6.389e-09), (-0.2588, 0.9659, -6.389e-09), (-0.7071, 0.7071, -0.75), (-0.7071, 0.7071, -0.75), (-0.2588, 0.9659, -0.75), (-0.2588, 0.9659, -0.75), (-0.9659, 0.2588, 5.75e-09), (-0.9659, 0.2588, 5.75e-09), (-0.9659, 0.2588, -0.75), (-0.9659, 0.2588, -0.75), (-0.7071, 0.7071, -3.689e-10), (-0.7071, 0.7071, -3.689e-10), (-0.9659, 0.2588, 5.75e-09), (-0.9659, 0.2588, 5.75e-09), (-0.7071, 0.7071, -0.75), (-0.7071, 0.7071, -0.75), (-0.7071, 0.7071, -3.689e-10), (-0.7071, 0.7071, -3.689e-10), (-0.9659, 0.2588, -0.75), (-0.9659, 0.2588, -0.75), (-0.7071, 0.7071, -0.75), (-0.7071, 0.7071, -0.75), (-0.9659, -0.2588, 1.033e-08), (-0.9659, -0.2588, 1.033e-08), (-0.9659, -0.2588, -0.75), (-0.9659, -0.2588, -0.75), (-0.9659, 0.2588, 5.75e-09), (-0.9659, 0.2588, 5.75e-09), (-0.9659, -0.2588, 1.033e-08), (-0.9659, -0.2588, 1.033e-08), (-0.9659, 0.2588, -0.75), (-0.9659, 0.2588, -0.75), (-0.9659, 0.2588, 5.75e-09), (-0.9659, 0.2588, 5.75e-09), (-0.9659, -0.2588, -0.75), (-0.9659, -0.2588, -0.75), (-0.9659, 0.2588, -0.75), (-0.9659, 0.2588, -0.75), (-0.7071, -0.7071, 1.214e-08), (-0.7071, -0.7071, 1.214e-08), (-0.7071, -0.7071, -0.75), (-0.7071, -0.7071, -0.75), (-0.9659, -0.2588, 1.033e-08), (-0.9659, -0.2588, 1.033e-08), (-0.7071, -0.7071, 1.214e-08), (-0.7071, -0.7071, 1.214e-08), (-0.9659, -0.2588, -0.75), (-0.9659, -0.2588, -0.75), (-0.9659, -0.2588, 1.033e-08), (-0.9659, -0.2588, 1.033e-08), (-0.7071, -0.7071, -0.75), (-0.7071, -0.7071, -0.75), (-0.9659, -0.2588, -0.75), (-0.9659, -0.2588, -0.75), (-0.2588, -0.9659, 1.07e-08), (-0.2588, -0.9659, 1.07e-08), (-0.2588, -0.9659, -0.75), (-0.2588, -0.9659, -0.75), (-0.7071, -0.7071, 1.214e-08), (-0.7071, -0.7071, 1.214e-08), (-0.2588, -0.9659, 1.07e-08), (-0.2588, -0.9659, 1.07e-08), (-0.7071, -0.7071, -0.75), (-0.7071, -0.7071, -0.75), (-0.7071, -0.7071, 1.214e-08), (-0.7071, -0.7071, 1.214e-08), (-0.2588, -0.9659, -0.75), (-0.2588, -0.9659, -0.75), (-0.7071, -0.7071, -0.75), (-0.7071, -0.7071, -0.75), (0.2588, -0.9659, 6.389e-09), (0.2588, -0.9659, 6.389e-09), (0.2588, -0.9659, -0.75), (0.2588, -0.9659, -0.75), (-0.2588, -0.9659, 1.07e-08), (-0.2588, -0.9659, 1.07e-08), (0.2588, -0.9659, 6.389e-09), (0.2588, -0.9659, 6.389e-09), (-0.2588, -0.9659, -0.75), (-0.2588, -0.9659, -0.75), (-0.2588, -0.9659, 1.07e-08), (-0.2588, -0.9659, 1.07e-08), (0.2588, -0.9659, -0.75), (0.2588, -0.9659, -0.75), (-0.2588, -0.9659, -0.75), (-0.2588, -0.9659, -0.75), (0.7071, -0.7071, 3.689e-10), (0.7071, -0.7071, 3.689e-10), (0.7071, -0.7071, -0.75), (0.7071, -0.7071, -0.75), (0.2588, -0.9659, 6.389e-09), (0.2588, -0.9659, 6.389e-09), (0.7071, -0.7071, 3.689e-10), (0.7071, -0.7071, 3.689e-10), (0.2588, -0.9659, -0.75), (0.2588, -0.9659, -0.75), (0.2588, -0.9659, 6.389e-09), (0.2588, -0.9659, 6.389e-09), (0.7071, -0.7071, -0.75), (0.7071, -0.7071, -0.75), (0.2588, -0.9659, -0.75), (0.2588, -0.9659, -0.75), (0.9659, -0.2588, -5.75e-09), (0.9659, -0.2588, -5.75e-09), (0.9659, -0.2588, -0.75), (0.9659, -0.2588, -0.75), (0.7071, -0.7071, 3.689e-10), (0.7071, -0.7071, 3.689e-10), (0.9659, -0.2588, -5.75e-09), (0.9659, -0.2588, -5.75e-09), (0.7071, -0.7071, -0.75), (0.7071, -0.7071, -0.75), (0.7071, -0.7071, 3.689e-10), (0.7071, -0.7071, 3.689e-10), (0.9659, -0.2588, -0.75), (0.9659, -0.2588, -0.75), (0.7071, -0.7071, -0.75), (0.7071, -0.7071, -0.75), (0.9659, 0.2588, -1.033e-08), (0.9659, 0.2588, -1.033e-08), (0.9659, 0.2588, -0.75), (0.9659, 0.2588, -0.75), (0.9659, -0.2588, -5.75e-09), (0.9659, -0.2588, -5.75e-09), (0.9659, 0.2588, -1.033e-08), (0.9659, 0.2588, -1.033e-08), (0.9659, -0.2588, -0.75), (0.9659, -0.2588, -0.75), (0.9659, -0.2588, -5.75e-09), (0.9659, -0.2588, -5.75e-09), (0.9659, 0.2588, -0.75), (0.9659, 0.2588, -0.75), (0.9659, -0.2588, -0.75), (0.9659, -0.2588, -0.75), (0.7071, 0.7071, -1.214e-08), (0.7071, 0.7071, -1.214e-08), (0.7071, 0.7071, -0.75), (0.7071, 0.7071, -0.75), (0.9659, 0.2588, -1.033e-08), (0.9659, 0.2588, -1.033e-08), (0.7071, 0.7071, -1.214e-08), (0.7071, 0.7071, -1.214e-08), (0.9659, 0.2588, -0.75), (0.9659, 0.2588, -0.75), (0.9659, 0.2588, -1.033e-08), (0.9659, 0.2588, -1.033e-08), (0.7071, 0.7071, -0.75), (0.7071, 0.7071, -0.75), (0.9659, 0.2588, -0.75), (0.9659, 0.2588, -0.75), (0.2588, 0.9659, -1.07e-08), (0.2588, 0.9659, -1.07e-08), (0.2588, 0.9659, -0.75), (0.2588, 0.9659, -0.75), (0.7071, 0.7071, -1.214e-08), (0.7071, 0.7071, -1.214e-08), (0.2588, 0.9659, -1.07e-08), (0.2588, 0.9659, -1.07e-08), (0.7071, 0.7071, -0.75), (0.7071, 0.7071, -0.75), (0.7071, 0.7071, -1.214e-08), (0.7071, 0.7071, -1.214e-08), (0.2588, 0.9659, -0.75), (0.2588, 0.9659, -0.75), (0.7071, 0.7071, -0.75), (0.7071, 0.7071, -0.75), (-0.5, 0.866, -0.75), (-0.5, 0.866, -0.75), (-0.5, 0.866, -1.5), (-0.5, 0.866, -1.5), (-1.887e-08, 1.0, -0.75), (-1.887e-08, 1.0, -0.75), (-0.5, 0.866, -0.75), (-0.5, 0.866, -0.75), (-3.775e-08, 1.0, -1.5), (-3.775e-08, 1.0, -1.5), (-1.887e-08, 1.0, -0.75), (-1.887e-08, 1.0, -0.75), (-0.5, 0.866, -1.5), (-0.5, 0.866, -1.5), (-3.775e-08, 1.0, -1.5), (-3.775e-08, 1.0, -1.5), (-0.866, 0.5, -0.75), (-0.866, 0.5, -0.75), (-0.866, 0.5, -1.5), (-0.866, 0.5, -1.5), (-0.5, 0.866, -0.75), (-0.5, 0.866, -0.75), (-0.866, 0.5, -0.75), (-0.866, 0.5, -0.75), (-0.5, 0.866, -1.5), (-0.5, 0.866, -1.5), (-0.5, 0.866, -0.75), (-0.5, 0.866, -0.75), (-0.866, 0.5, -1.5), (-0.866, 0.5, -1.5), (-0.5, 0.866, -1.5), (-0.5, 0.866, -1.5), (-1.0, -4.649e-07, -0.75), (-1.0, -4.649e-07, -0.75), (-1.0, -4.649e-07, -1.5), (-1.0, -4.649e-07, -1.5), (-0.866, 0.5, -0.75), (-0.866, 0.5, -0.75), (-1.0, -4.649e-07, -0.75), (-1.0, -4.649e-07, -0.75), (-0.866, 0.5, -1.5), (-0.866, 0.5, -1.5), (-0.866, 0.5, -0.75), (-0.866, 0.5, -0.75), (-1.0, -4.649e-07, -1.5), (-1.0, -4.649e-07, -1.5), (-0.866, 0.5, -1.5), (-0.866, 0.5, -1.5), (-0.866, -0.5, -0.75), (-0.866, -0.5, -0.75), (-0.866, -0.5, -1.5), (-0.866, -0.5, -1.5), (-1.0, -4.649e-07, -0.75), (-1.0, -4.649e-07, -0.75), (-0.866, -0.5, -0.75), (-0.866, -0.5, -0.75), (-1.0, -4.649e-07, -1.5), (-1.0, -4.649e-07, -1.5), (-1.0, -4.649e-07, -0.75), (-1.0, -4.649e-07, -0.75), (-0.866, -0.5, -1.5), (-0.866, -0.5, -1.5), (-1.0, -4.649e-07, -1.5), (-1.0, -4.649e-07, -1.5), (-0.5, -0.866, -0.75), (-0.5, -0.866, -0.75), (-0.5, -0.866, -1.5), (-0.5, -0.866, -1.5), (-0.866, -0.5, -0.75), (-0.866, -0.5, -0.75), (-0.5, -0.866, -0.75), (-0.5, -0.866, -0.75), (-0.866, -0.5, -1.5), (-0.866, -0.5, -1.5), (-0.866, -0.5, -0.75), (-0.866, -0.5, -0.75), (-0.5, -0.866, -1.5), (-0.5, -0.866, -1.5), (-0.866, -0.5, -1.5), (-0.866, -0.5, -1.5), (1.321e-07, -1.0, -0.75), (1.321e-07, -1.0, -0.75), (1.132e-07, -1.0, -1.5), (1.132e-07, -1.0, -1.5), (-0.5, -0.866, -0.75), (-0.5, -0.866, -0.75), (1.321e-07, -1.0, -0.75), (1.321e-07, -1.0, -0.75), (-0.5, -0.866, -1.5), (-0.5, -0.866, -1.5), (-0.5, -0.866, -0.75), (-0.5, -0.866, -0.75), (1.132e-07, -1.0, -1.5), (1.132e-07, -1.0, -1.5), (-0.5, -0.866, -1.5), (-0.5, -0.866, -1.5), (0.5, -0.866, -0.75), (0.5, -0.866, -0.75), (0.5, -0.866, -1.5), (0.5, -0.866, -1.5), (1.321e-07, -1.0, -0.75), (1.321e-07, -1.0, -0.75), (0.5, -0.866, -0.75), (0.5, -0.866, -0.75), (1.132e-07, -1.0, -1.5), (1.132e-07, -1.0, -1.5), (1.321e-07, -1.0, -0.75), (1.321e-07, -1.0, -0.75), (0.5, -0.866, -1.5), (0.5, -0.866, -1.5), (1.132e-07, -1.0, -1.5), (1.132e-07, -1.0, -1.5), (0.866, -0.5, -0.75), (0.866, -0.5, -0.75), (0.866, -0.5, -1.5), (0.866, -0.5, -1.5), (0.5, -0.866, -0.75), (0.5, -0.866, -0.75), (0.866, -0.5, -0.75), (0.866, -0.5, -0.75), (0.5, -0.866, -1.5), (0.5, -0.866, -1.5), (0.5, -0.866, -0.75), (0.5, -0.866, -0.75), (0.866, -0.5, -1.5), (0.866, -0.5, -1.5), (0.5, -0.866, -1.5), (0.5, -0.866, -1.5), (1.0, -4.371e-08, -0.75), (1.0, -4.371e-08, -0.75), (1.0, -4.371e-08, -1.5), (1.0, -4.371e-08, -1.5), (0.866, -0.5, -0.75), (0.866, -0.5, -0.75), (1.0, -4.371e-08, -0.75), (1.0, -4.371e-08, -0.75), (0.866, -0.5, -1.5), (0.866, -0.5, -1.5), (0.866, -0.5, -0.75), (0.866, -0.5, -0.75), (1.0, -4.371e-08, -1.5), (1.0, -4.371e-08, -1.5), (0.866, -0.5, -1.5), (0.866, -0.5, -1.5), (0.866, 0.5, -0.75), (0.866, 0.5, -0.75), (0.866, 0.5, -1.5), (0.866, 0.5, -1.5), (1.0, -4.371e-08, -0.75), (1.0, -4.371e-08, -0.75), (0.866, 0.5, -0.75), (0.866, 0.5, -0.75), (1.0, -4.371e-08, -1.5), (1.0, -4.371e-08, -1.5), (1.0, -4.371e-08, -0.75), (1.0, -4.371e-08, -0.75), (0.866, 0.5, -1.5), (0.866, 0.5, -1.5), (1.0, -4.371e-08, -1.5), (1.0, -4.371e-08, -1.5), (0.5, 0.866, -0.75), (0.5, 0.866, -0.75), (0.5, 0.866, -1.5), (0.5, 0.866, -1.5), (0.866, 0.5, -0.75), (0.866, 0.5, -0.75), (0.5, 0.866, -0.75), (0.5, 0.866, -0.75), (0.866, 0.5, -1.5), (0.866, 0.5, -1.5), (0.866, 0.5, -0.75), (0.866, 0.5, -0.75), (0.5, 0.866, -1.5), (0.5, 0.866, -1.5), (0.866, 0.5, -1.5), (0.866, 0.5, -1.5), (-1.887e-08, 1.0, -0.75), (-1.887e-08, 1.0, -0.75), (-3.775e-08, 1.0, -1.5), (-3.775e-08, 1.0, -1.5), (0.5, 0.866, -0.75), (0.5, 0.866, -0.75), (-1.887e-08, 1.0, -0.75), (-1.887e-08, 1.0, -0.75), (0.5, 0.866, -1.5), (0.5, 0.866, -1.5), (0.5, 0.866, -0.75), (0.5, 0.866, -0.75), (-3.775e-08, 1.0, -1.5), (-3.775e-08, 1.0, -1.5), (0.5, 0.866, -1.5), (0.5, 0.866, -1.5), (-0.7071, 0.7071, 0.75), (-0.7071, 0.7071, 0.75), (-0.7071, 0.7071, 1.5), (-0.7071, 0.7071, 1.5), (-0.9659, 0.2588, 0.75), (-0.9659, 0.2588, 0.75), (-0.7071, 0.7071, 0.75), (-0.7071, 0.7071, 0.75), (-0.7071, 0.7071, 0.75), (-0.7071, 0.7071, 1.5), (-0.2588, 0.9659, 1.5), (-0.2588, 0.9659, 0.75), (-0.7071, 0.7071, 1.5), (-0.7071, 0.7071, 1.5), (-0.7071, 0.7071, 0.75), (-0.7071, 0.7071, 0.75), (-0.2588, 0.9659, 1.5), (-0.2588, 0.9659, 1.5), (-0.7071, 0.7071, 1.5), (-0.7071, 0.7071, 1.5), (-0.2588, 0.9659, 0.75), (-0.2588, 0.9659, 0.75), (-0.2588, 0.9659, 1.5), (-0.2588, 0.9659, 1.5), (-0.7071, 0.7071, 0.75), (-0.7071, 0.7071, 0.75), (-0.2588, 0.9659, 0.75), (-0.2588, 0.9659, 0.75), (-0.2588, 0.9659, 0.75), (-0.2588, 0.9659, 1.5), (0.2588, 0.9659, 1.5), (0.2588, 0.9659, 0.75), (-0.2588, 0.9659, 1.5), (-0.2588, 0.9659, 1.5), (-0.2588, 0.9659, 0.75), (-0.2588, 0.9659, 0.75), (0.2588, 0.9659, 1.5), (0.2588, 0.9659, 1.5), (-0.2588, 0.9659, 1.5), (-0.2588, 0.9659, 1.5), (0.2588, 0.9659, 0.75), (0.2588, 0.9659, 0.75), (0.2588, 0.9659, 1.5), (0.2588, 0.9659, 1.5), (-0.2588, 0.9659, 0.75), (-0.2588, 0.9659, 0.75), (0.2588, 0.9659, 0.75), (0.2588, 0.9659, 0.75), (-0.5, 0.866, 1.538e-15), (-0.5, 0.866, 0.75), (1.887e-08, 1.0, 0.75), (0.0, 1.0, 1.776e-15), (-0.5, 0.866, 0.75), (-0.5, 0.866, 0.75), (-0.5, 0.866, 1.538e-15), (-0.5, 0.866, 1.538e-15), (1.887e-08, 1.0, 0.75), (1.887e-08, 1.0, 0.75), (-0.5, 0.866, 0.75), (-0.5, 0.866, 0.75), (0.0, 1.0, 1.776e-15), (0.0, 1.0, 1.776e-15), (1.887e-08, 1.0, 0.75), (1.887e-08, 1.0, 0.75), (-0.5, 0.866, 1.538e-15), (-0.5, 0.866, 1.538e-15), (0.0, 1.0, 1.776e-15), (0.0, 1.0, 1.776e-15), (-0.866, 0.5, 8.882e-16), (-0.866, 0.5, 0.75), (-0.5, 0.866, 0.75), (-0.5, 0.866, 1.538e-15), (-0.866, 0.5, 0.75), (-0.866, 0.5, 0.75), (-0.866, 0.5, 8.882e-16), (-0.866, 0.5, 8.882e-16), (-0.5, 0.866, 0.75), (-0.5, 0.866, 0.75), (-0.866, 0.5, 0.75), (-0.866, 0.5, 0.75), (-0.5, 0.866, 1.538e-15), (-0.5, 0.866, 1.538e-15), (-0.5, 0.866, 0.75), (-0.5, 0.866, 0.75), (-0.866, 0.5, 8.882e-16), (-0.866, 0.5, 8.882e-16), (-0.5, 0.866, 1.538e-15), (-0.5, 0.866, 1.538e-15), (-1.0, -4.649e-07, -8.259e-22), (-1.0, -4.649e-07, 0.75), (-0.866, 0.5, 0.75), (-0.866, 0.5, 8.882e-16), (-1.0, -4.649e-07, 0.75), (-1.0, -4.649e-07, 0.75), (-1.0, -4.649e-07, -8.259e-22), (-1.0, -4.649e-07, -8.259e-22), (-0.866, 0.5, 0.75), (-0.866, 0.5, 0.75), (-1.0, -4.649e-07, 0.75), (-1.0, -4.649e-07, 0.75), (-0.866, 0.5, 8.882e-16), (-0.866, 0.5, 8.882e-16), (-0.866, 0.5, 0.75), (-0.866, 0.5, 0.75), (-1.0, -4.649e-07, -8.259e-22), (-1.0, -4.649e-07, -8.259e-22), (-0.866, 0.5, 8.882e-16), (-0.866, 0.5, 8.882e-16), (-0.866, -0.5, -8.882e-16), (-0.866, -0.5, 0.75), (-1.0, -4.649e-07, 0.75), (-1.0, -4.649e-07, -8.259e-22), (-0.866, -0.5, 0.75), (-0.866, -0.5, 0.75), (-0.866, -0.5, -8.882e-16), (-0.866, -0.5, -8.882e-16), (-1.0, -4.649e-07, 0.75), (-1.0, -4.649e-07, 0.75), (-0.866, -0.5, 0.75), (-0.866, -0.5, 0.75), (-1.0, -4.649e-07, -8.259e-22), (-1.0, -4.649e-07, -8.259e-22), (-1.0, -4.649e-07, 0.75), (-1.0, -4.649e-07, 0.75), (-0.866, -0.5, -8.882e-16), (-0.866, -0.5, -8.882e-16), (-1.0, -4.649e-07, -8.259e-22), (-1.0, -4.649e-07, -8.259e-22), (-0.5, -0.866, -1.538e-15), (-0.5, -0.866, 0.75), (-0.866, -0.5, 0.75), (-0.866, -0.5, -8.882e-16), (-0.5, -0.866, 0.75), (-0.5, -0.866, 0.75), (-0.5, -0.866, -1.538e-15), (-0.5, -0.866, -1.538e-15), (-0.866, -0.5, 0.75), (-0.866, -0.5, 0.75), (-0.5, -0.866, 0.75), (-0.5, -0.866, 0.75), (-0.866, -0.5, -8.882e-16), (-0.866, -0.5, -8.882e-16), (-0.866, -0.5, 0.75), (-0.866, -0.5, 0.75), (-0.5, -0.866, -1.538e-15), (-0.5, -0.866, -1.538e-15), (-0.866, -0.5, -8.882e-16), (-0.866, -0.5, -8.882e-16), (1.51e-07, -1.0, -1.776e-15), (1.699e-07, -1.0, 0.75), (-0.5, -0.866, 0.75), (-0.5, -0.866, -1.538e-15), (1.699e-07, -1.0, 0.75), (1.699e-07, -1.0, 0.75), (1.51e-07, -1.0, -1.776e-15), (1.51e-07, -1.0, -1.776e-15), (-0.5, -0.866, 0.75), (-0.5, -0.866, 0.75), (1.699e-07, -1.0, 0.75), (1.699e-07, -1.0, 0.75), (-0.5, -0.866, -1.538e-15), (-0.5, -0.866, -1.538e-15), (-0.5, -0.866, 0.75), (-0.5, -0.866, 0.75), (1.51e-07, -1.0, -1.776e-15), (1.51e-07, -1.0, -1.776e-15), (-0.5, -0.866, -1.538e-15), (-0.5, -0.866, -1.538e-15), (0.5, -0.866, -1.538e-15), (0.5, -0.866, 0.75), (1.699e-07, -1.0, 0.75), (1.51e-07, -1.0, -1.776e-15), (0.5, -0.866, 0.75), (0.5, -0.866, 0.75), (0.5, -0.866, -1.538e-15), (0.5, -0.866, -1.538e-15), (1.699e-07, -1.0, 0.75), (1.699e-07, -1.0, 0.75), (0.5, -0.866, 0.75), (0.5, -0.866, 0.75), (1.51e-07, -1.0, -1.776e-15), (1.51e-07, -1.0, -1.776e-15), (1.699e-07, -1.0, 0.75), (1.699e-07, -1.0, 0.75), (0.5, -0.866, -1.538e-15), (0.5, -0.866, -1.538e-15), (1.51e-07, -1.0, -1.776e-15), (1.51e-07, -1.0, -1.776e-15), (0.866, -0.5, -8.882e-16), (0.866, -0.5, 0.75), (0.5, -0.866, 0.75), (0.5, -0.866, -1.538e-15), (0.866, -0.5, 0.75), (0.866, -0.5, 0.75), (0.866, -0.5, -8.882e-16), (0.866, -0.5, -8.882e-16), (0.5, -0.866, 0.75), (0.5, -0.866, 0.75), (0.866, -0.5, 0.75), (0.866, -0.5, 0.75), (0.5, -0.866, -1.538e-15), (0.5, -0.866, -1.538e-15), (0.5, -0.866, 0.75), (0.5, -0.866, 0.75), (0.866, -0.5, -8.882e-16), (0.866, -0.5, -8.882e-16), (0.5, -0.866, -1.538e-15), (0.5, -0.866, -1.538e-15), (1.0, -4.371e-08, -7.765e-23), (1.0, -4.371e-08, 0.75), (0.866, -0.5, 0.75), (0.866, -0.5, -8.882e-16), (1.0, -4.371e-08, 0.75), (1.0, -4.371e-08, 0.75), (1.0, -4.371e-08, -7.765e-23), (1.0, -4.371e-08, -7.765e-23), (0.866, -0.5, 0.75), (0.866, -0.5, 0.75), (1.0, -4.371e-08, 0.75), (1.0, -4.371e-08, 0.75), (0.866, -0.5, -8.882e-16), (0.866, -0.5, -8.882e-16), (0.866, -0.5, 0.75), (0.866, -0.5, 0.75), (1.0, -4.371e-08, -7.765e-23), (1.0, -4.371e-08, -7.765e-23), (0.866, -0.5, -8.882e-16), (0.866, -0.5, -8.882e-16), (0.866, 0.5, 8.882e-16), (0.866, 0.5, 0.75), (1.0, -4.371e-08, 0.75), (1.0, -4.371e-08, -7.765e-23), (0.866, 0.5, 0.75), (0.866, 0.5, 0.75), (0.866, 0.5, 8.882e-16), (0.866, 0.5, 8.882e-16), (1.0, -4.371e-08, 0.75), (1.0, -4.371e-08, 0.75), (0.866, 0.5, 0.75), (0.866, 0.5, 0.75), (1.0, -4.371e-08, -7.765e-23), (1.0, -4.371e-08, -7.765e-23), (1.0, -4.371e-08, 0.75), (1.0, -4.371e-08, 0.75), (0.866, 0.5, 8.882e-16), (0.866, 0.5, 8.882e-16), (1.0, -4.371e-08, -7.765e-23), (1.0, -4.371e-08, -7.765e-23), (0.5, 0.866, 1.538e-15), (0.5, 0.866, 0.75), (0.866, 0.5, 0.75), (0.866, 0.5, 8.882e-16), (0.5, 0.866, 0.75), (0.5, 0.866, 0.75), (0.5, 0.866, 1.538e-15), (0.5, 0.866, 1.538e-15), (0.866, 0.5, 0.75), (0.866, 0.5, 0.75), (0.5, 0.866, 0.75), (0.5, 0.866, 0.75), (0.866, 0.5, 8.882e-16), (0.866, 0.5, 8.882e-16), (0.866, 0.5, 0.75), (0.866, 0.5, 0.75), (0.5, 0.866, 1.538e-15), (0.5, 0.866, 1.538e-15), (0.866, 0.5, 8.882e-16), (0.866, 0.5, 8.882e-16), (0.0, 1.0, 1.776e-15), (1.887e-08, 1.0, 0.75), (0.5, 0.866, 0.75), (0.5, 0.866, 1.538e-15), (1.887e-08, 1.0, 0.75), (1.887e-08, 1.0, 0.75), (0.0, 1.0, 1.776e-15), (0.0, 1.0, 1.776e-15), (0.5, 0.866, 0.75), (0.5, 0.866, 0.75), (1.887e-08, 1.0, 0.75), (1.887e-08, 1.0, 0.75), (0.5, 0.866, 1.538e-15), (0.5, 0.866, 1.538e-15), (0.5, 0.866, 0.75), (0.5, 0.866, 0.75), (0.0, 1.0, 1.776e-15), (0.0, 1.0, 1.776e-15), (0.5, 0.866, 1.538e-15), (0.5, 0.866, 1.538e-15), (-0.2588, 0.9659, -0.75), (-0.2588, 0.9659, -6.389e-09), (0.2588, 0.9659, -1.07e-08), (0.2588, 0.9659, -0.75), (-0.2588, 0.9659, -6.389e-09), (-0.2588, 0.9659, -6.389e-09), (-0.2588, 0.9659, -0.75), (-0.2588, 0.9659, -0.75), (0.2588, 0.9659, -1.07e-08), (0.2588, 0.9659, -1.07e-08), (-0.2588, 0.9659, -6.389e-09), (-0.2588, 0.9659, -6.389e-09), (0.2588, 0.9659, -0.75), (0.2588, 0.9659, -0.75), (0.2588, 0.9659, -1.07e-08), (0.2588, 0.9659, -1.07e-08), (-0.2588, 0.9659, -0.75), (-0.2588, 0.9659, -0.75), (0.2588, 0.9659, -0.75), (0.2588, 0.9659, -0.75), (-0.7071, 0.7071, -0.75), (-0.7071, 0.7071, -3.689e-10), (-0.2588, 0.9659, -6.389e-09), (-0.2588, 0.9659, -0.75), (-0.7071, 0.7071, -3.689e-10), (-0.7071, 0.7071, -3.689e-10), (-0.7071, 0.7071, -0.75), (-0.7071, 0.7071, -0.75), (-0.2588, 0.9659, -6.389e-09), (-0.2588, 0.9659, -6.389e-09), (-0.7071, 0.7071, -3.689e-10), (-0.7071, 0.7071, -3.689e-10), (-0.2588, 0.9659, -0.75), (-0.2588, 0.9659, -0.75), (-0.2588, 0.9659, -6.389e-09), (-0.2588, 0.9659, -6.389e-09), (-0.7071, 0.7071, -0.75), (-0.7071, 0.7071, -0.75), (-0.2588, 0.9659, -0.75), (-0.2588, 0.9659, -0.75), (-0.9659, 0.2588, -0.75), (-0.9659, 0.2588, 5.75e-09), (-0.7071, 0.7071, -3.689e-10), (-0.7071, 0.7071, -0.75), (-0.9659, 0.2588, 5.75e-09), (-0.9659, 0.2588, 5.75e-09), (-0.9659, 0.2588, -0.75), (-0.9659, 0.2588, -0.75), (-0.7071, 0.7071, -3.689e-10), (-0.7071, 0.7071, -3.689e-10), (-0.9659, 0.2588, 5.75e-09), (-0.9659, 0.2588, 5.75e-09), (-0.7071, 0.7071, -0.75), (-0.7071, 0.7071, -0.75), (-0.7071, 0.7071, -3.689e-10), (-0.7071, 0.7071, -3.689e-10), (-0.9659, 0.2588, -0.75), (-0.9659, 0.2588, -0.75), (-0.7071, 0.7071, -0.75), (-0.7071, 0.7071, -0.75), (-0.9659, -0.2588, -0.75), (-0.9659, -0.2588, 1.033e-08), (-0.9659, 0.2588, 5.75e-09), (-0.9659, 0.2588, -0.75), (-0.9659, -0.2588, 1.033e-08), (-0.9659, -0.2588, 1.033e-08), (-0.9659, -0.2588, -0.75), (-0.9659, -0.2588, -0.75), (-0.9659, 0.2588, 5.75e-09), (-0.9659, 0.2588, 5.75e-09), (-0.9659, -0.2588, 1.033e-08), (-0.9659, -0.2588, 1.033e-08), (-0.9659, 0.2588, -0.75), (-0.9659, 0.2588, -0.75), (-0.9659, 0.2588, 5.75e-09), (-0.9659, 0.2588, 5.75e-09), (-0.9659, -0.2588, -0.75), (-0.9659, -0.2588, -0.75), (-0.9659, 0.2588, -0.75), (-0.9659, 0.2588, -0.75), (-0.7071, -0.7071, -0.75), (-0.7071, -0.7071, 1.214e-08), (-0.9659, -0.2588, 1.033e-08), (-0.9659, -0.2588, -0.75), (-0.7071, -0.7071, 1.214e-08), (-0.7071, -0.7071, 1.214e-08), (-0.7071, -0.7071, -0.75), (-0.7071, -0.7071, -0.75), (-0.9659, -0.2588, 1.033e-08), (-0.9659, -0.2588, 1.033e-08), (-0.7071, -0.7071, 1.214e-08), (-0.7071, -0.7071, 1.214e-08), (-0.9659, -0.2588, -0.75), (-0.9659, -0.2588, -0.75), (-0.9659, -0.2588, 1.033e-08), (-0.9659, -0.2588, 1.033e-08), (-0.7071, -0.7071, -0.75), (-0.7071, -0.7071, -0.75), (-0.9659, -0.2588, -0.75), (-0.9659, -0.2588, -0.75), (-0.2588, -0.9659, -0.75), (-0.2588, -0.9659, 1.07e-08), (-0.7071, -0.7071, 1.214e-08), (-0.7071, -0.7071, -0.75), (-0.2588, -0.9659, 1.07e-08), (-0.2588, -0.9659, 1.07e-08), (-0.2588, -0.9659, -0.75), (-0.2588, -0.9659, -0.75), (-0.7071, -0.7071, 1.214e-08), (-0.7071, -0.7071, 1.214e-08), (-0.2588, -0.9659, 1.07e-08), (-0.2588, -0.9659, 1.07e-08), (-0.7071, -0.7071, -0.75), (-0.7071, -0.7071, -0.75), (-0.7071, -0.7071, 1.214e-08), (-0.7071, -0.7071, 1.214e-08), (-0.2588, -0.9659, -0.75), (-0.2588, -0.9659, -0.75), (-0.7071, -0.7071, -0.75), (-0.7071, -0.7071, -0.75), (0.2588, -0.9659, -0.75), (0.2588, -0.9659, 6.389e-09), (-0.2588, -0.9659, 1.07e-08), (-0.2588, -0.9659, -0.75), (0.2588, -0.9659, 6.389e-09), (0.2588, -0.9659, 6.389e-09), (0.2588, -0.9659, -0.75), (0.2588, -0.9659, -0.75), (-0.2588, -0.9659, 1.07e-08), (-0.2588, -0.9659, 1.07e-08), (0.2588, -0.9659, 6.389e-09), (0.2588, -0.9659, 6.389e-09), (-0.2588, -0.9659, -0.75), (-0.2588, -0.9659, -0.75), (-0.2588, -0.9659, 1.07e-08), (-0.2588, -0.9659, 1.07e-08), (0.2588, -0.9659, -0.75), (0.2588, -0.9659, -0.75), (-0.2588, -0.9659, -0.75), (-0.2588, -0.9659, -0.75), (0.7071, -0.7071, -0.75), (0.7071, -0.7071, 3.689e-10), (0.2588, -0.9659, 6.389e-09), (0.2588, -0.9659, -0.75), (0.7071, -0.7071, 3.689e-10), (0.7071, -0.7071, 3.689e-10), (0.7071, -0.7071, -0.75), (0.7071, -0.7071, -0.75), (0.2588, -0.9659, 6.389e-09), (0.2588, -0.9659, 6.389e-09), (0.7071, -0.7071, 3.689e-10), (0.7071, -0.7071, 3.689e-10), (0.2588, -0.9659, -0.75), (0.2588, -0.9659, -0.75), (0.2588, -0.9659, 6.389e-09), (0.2588, -0.9659, 6.389e-09), (0.7071, -0.7071, -0.75), (0.7071, -0.7071, -0.75), (0.2588, -0.9659, -0.75), (0.2588, -0.9659, -0.75), (0.9659, -0.2588, -0.75), (0.9659, -0.2588, -5.75e-09), (0.7071, -0.7071, 3.689e-10), (0.7071, -0.7071, -0.75), (0.9659, -0.2588, -5.75e-09), (0.9659, -0.2588, -5.75e-09), (0.9659, -0.2588, -0.75), (0.9659, -0.2588, -0.75), (0.7071, -0.7071, 3.689e-10), (0.7071, -0.7071, 3.689e-10), (0.9659, -0.2588, -5.75e-09), (0.9659, -0.2588, -5.75e-09), (0.7071, -0.7071, -0.75), (0.7071, -0.7071, -0.75), (0.7071, -0.7071, 3.689e-10), (0.7071, -0.7071, 3.689e-10), (0.9659, -0.2588, -0.75), (0.9659, -0.2588, -0.75), (0.7071, -0.7071, -0.75), (0.7071, -0.7071, -0.75), (0.9659, 0.2588, -0.75), (0.9659, 0.2588, -1.033e-08), (0.9659, -0.2588, -5.75e-09), (0.9659, -0.2588, -0.75), (0.9659, 0.2588, -1.033e-08), (0.9659, 0.2588, -1.033e-08), (0.9659, 0.2588, -0.75), (0.9659, 0.2588, -0.75), (0.9659, -0.2588, -5.75e-09), (0.9659, -0.2588, -5.75e-09), (0.9659, 0.2588, -1.033e-08), (0.9659, 0.2588, -1.033e-08), (0.9659, -0.2588, -0.75), (0.9659, -0.2588, -0.75), (0.9659, -0.2588, -5.75e-09), (0.9659, -0.2588, -5.75e-09), (0.9659, 0.2588, -0.75), (0.9659, 0.2588, -0.75), (0.9659, -0.2588, -0.75), (0.9659, -0.2588, -0.75), (0.7071, 0.7071, -0.75), (0.7071, 0.7071, -1.214e-08), (0.9659, 0.2588, -1.033e-08), (0.9659, 0.2588, -0.75), (0.7071, 0.7071, -1.214e-08), (0.7071, 0.7071, -1.214e-08), (0.7071, 0.7071, -0.75), (0.7071, 0.7071, -0.75), (0.9659, 0.2588, -1.033e-08), (0.9659, 0.2588, -1.033e-08), (0.7071, 0.7071, -1.214e-08), (0.7071, 0.7071, -1.214e-08), (0.9659, 0.2588, -0.75), (0.9659, 0.2588, -0.75), (0.9659, 0.2588, -1.033e-08), (0.9659, 0.2588, -1.033e-08), (0.7071, 0.7071, -0.75), (0.7071, 0.7071, -0.75), (0.9659, 0.2588, -0.75), (0.9659, 0.2588, -0.75), (0.2588, 0.9659, -0.75), (0.2588, 0.9659, -1.07e-08), (0.7071, 0.7071, -1.214e-08), (0.7071, 0.7071, -0.75), (0.2588, 0.9659, -1.07e-08), (0.2588, 0.9659, -1.07e-08), (0.2588, 0.9659, -0.75), (0.2588, 0.9659, -0.75), (0.7071, 0.7071, -1.214e-08), (0.7071, 0.7071, -1.214e-08), (0.2588, 0.9659, -1.07e-08), (0.2588, 0.9659, -1.07e-08), (0.7071, 0.7071, -0.75), (0.7071, 0.7071, -0.75), (0.7071, 0.7071, -1.214e-08), (0.7071, 0.7071, -1.214e-08), (0.2588, 0.9659, -0.75), (0.2588, 0.9659, -0.75), (0.7071, 0.7071, -0.75), (0.7071, 0.7071, -0.75), (-0.5, 0.866, -1.5), (-0.5, 0.866, -0.75), (-1.887e-08, 1.0, -0.75), (-3.775e-08, 1.0, -1.5), (-0.5, 0.866, -0.75), (-0.5, 0.866, -0.75), (-0.5, 0.866, -1.5), (-0.5, 0.866, -1.5), (-1.887e-08, 1.0, -0.75), (-1.887e-08, 1.0, -0.75), (-0.5, 0.866, -0.75), (-0.5, 0.866, -0.75), (-3.775e-08, 1.0, -1.5), (-3.775e-08, 1.0, -1.5), (-1.887e-08, 1.0, -0.75), (-1.887e-08, 1.0, -0.75), (-0.5, 0.866, -1.5), (-0.5, 0.866, -1.5), (-3.775e-08, 1.0, -1.5), (-3.775e-08, 1.0, -1.5), (-0.866, 0.5, -1.5), (-0.866, 0.5, -0.75), (-0.5, 0.866, -0.75), (-0.5, 0.866, -1.5), (-0.866, 0.5, -0.75), (-0.866, 0.5, -0.75), (-0.866, 0.5, -1.5), (-0.866, 0.5, -1.5), (-0.5, 0.866, -0.75), (-0.5, 0.866, -0.75), (-0.866, 0.5, -0.75), (-0.866, 0.5, -0.75), (-0.5, 0.866, -1.5), (-0.5, 0.866, -1.5), (-0.5, 0.866, -0.75), (-0.5, 0.866, -0.75), (-0.866, 0.5, -1.5), (-0.866, 0.5, -1.5), (-0.5, 0.866, -1.5), (-0.5, 0.866, -1.5), (-1.0, -4.649e-07, -1.5), (-1.0, -4.649e-07, -0.75), (-0.866, 0.5, -0.75), (-0.866, 0.5, -1.5), (-1.0, -4.649e-07, -0.75), (-1.0, -4.649e-07, -0.75), (-1.0, -4.649e-07, -1.5), (-1.0, -4.649e-07, -1.5), (-0.866, 0.5, -0.75), (-0.866, 0.5, -0.75), (-1.0, -4.649e-07, -0.75), (-1.0, -4.649e-07, -0.75), (-0.866, 0.5, -1.5), (-0.866, 0.5, -1.5), (-0.866, 0.5, -0.75), (-0.866, 0.5, -0.75), (-1.0, -4.649e-07, -1.5), (-1.0, -4.649e-07, -1.5), (-0.866, 0.5, -1.5), (-0.866, 0.5, -1.5), (-0.866, -0.5, -1.5), (-0.866, -0.5, -0.75), (-1.0, -4.649e-07, -0.75), (-1.0, -4.649e-07, -1.5), (-0.866, -0.5, -0.75), (-0.866, -0.5, -0.75), (-0.866, -0.5, -1.5), (-0.866, -0.5, -1.5), (-1.0, -4.649e-07, -0.75), (-1.0, -4.649e-07, -0.75), (-0.866, -0.5, -0.75), (-0.866, -0.5, -0.75), (-1.0, -4.649e-07, -1.5), (-1.0, -4.649e-07, -1.5), (-1.0, -4.649e-07, -0.75), (-1.0, -4.649e-07, -0.75), (-0.866, -0.5, -1.5), (-0.866, -0.5, -1.5), (-1.0, -4.649e-07, -1.5), (-1.0, -4.649e-07, -1.5), (-0.5, -0.866, -1.5), (-0.5, -0.866, -0.75), (-0.866, -0.5, -0.75), (-0.866, -0.5, -1.5), (-0.5, -0.866, -0.75), (-0.5, -0.866, -0.75), (-0.5, -0.866, -1.5), (-0.5, -0.866, -1.5), (-0.866, -0.5, -0.75), (-0.866, -0.5, -0.75), (-0.5, -0.866, -0.75), (-0.5, -0.866, -0.75), (-0.866, -0.5, -1.5), (-0.866, -0.5, -1.5), (-0.866, -0.5, -0.75), (-0.866, -0.5, -0.75), (-0.5, -0.866, -1.5), (-0.5, -0.866, -1.5), (-0.866, -0.5, -1.5), (-0.866, -0.5, -1.5), (1.132e-07, -1.0, -1.5), (1.321e-07, -1.0, -0.75), (-0.5, -0.866, -0.75), (-0.5, -0.866, -1.5), (1.321e-07, -1.0, -0.75), (1.321e-07, -1.0, -0.75), (1.132e-07, -1.0, -1.5), (1.132e-07, -1.0, -1.5), (-0.5, -0.866, -0.75), (-0.5, -0.866, -0.75), (1.321e-07, -1.0, -0.75), (1.321e-07, -1.0, -0.75), (-0.5, -0.866, -1.5), (-0.5, -0.866, -1.5), (-0.5, -0.866, -0.75), (-0.5, -0.866, -0.75), (1.132e-07, -1.0, -1.5), (1.132e-07, -1.0, -1.5), (-0.5, -0.866, -1.5), (-0.5, -0.866, -1.5), (0.5, -0.866, -1.5), (0.5, -0.866, -0.75), (1.321e-07, -1.0, -0.75), (1.132e-07, -1.0, -1.5), (0.5, -0.866, -0.75), (0.5, -0.866, -0.75), (0.5, -0.866, -1.5), (0.5, -0.866, -1.5), (1.321e-07, -1.0, -0.75), (1.321e-07, -1.0, -0.75), (0.5, -0.866, -0.75), (0.5, -0.866, -0.75), (1.132e-07, -1.0, -1.5), (1.132e-07, -1.0, -1.5), (1.321e-07, -1.0, -0.75), (1.321e-07, -1.0, -0.75), (0.5, -0.866, -1.5), (0.5, -0.866, -1.5), (1.132e-07, -1.0, -1.5), (1.132e-07, -1.0, -1.5), (0.866, -0.5, -1.5), (0.866, -0.5, -0.75), (0.5, -0.866, -0.75), (0.5, -0.866, -1.5), (0.866, -0.5, -0.75), (0.866, -0.5, -0.75), (0.866, -0.5, -1.5), (0.866, -0.5, -1.5), (0.5, -0.866, -0.75), (0.5, -0.866, -0.75), (0.866, -0.5, -0.75), (0.866, -0.5, -0.75), (0.5, -0.866, -1.5), (0.5, -0.866, -1.5), (0.5, -0.866, -0.75), (0.5, -0.866, -0.75), (0.866, -0.5, -1.5), (0.866, -0.5, -1.5), (0.5, -0.866, -1.5), (0.5, -0.866, -1.5), (1.0, -4.371e-08, -1.5), (1.0, -4.371e-08, -0.75), (0.866, -0.5, -0.75), (0.866, -0.5, -1.5), (1.0, -4.371e-08, -0.75), (1.0, -4.371e-08, -0.75), (1.0, -4.371e-08, -1.5), (1.0, -4.371e-08, -1.5), (0.866, -0.5, -0.75), (0.866, -0.5, -0.75), (1.0, -4.371e-08, -0.75), (1.0, -4.371e-08, -0.75), (0.866, -0.5, -1.5), (0.866, -0.5, -1.5), (0.866, -0.5, -0.75), (0.866, -0.5, -0.75), (1.0, -4.371e-08, -1.5), (1.0, -4.371e-08, -1.5), (0.866, -0.5, -1.5), (0.866, -0.5, -1.5), (0.866, 0.5, -1.5), (0.866, 0.5, -0.75), (1.0, -4.371e-08, -0.75), (1.0, -4.371e-08, -1.5), (0.866, 0.5, -0.75), (0.866, 0.5, -0.75), (0.866, 0.5, -1.5), (0.866, 0.5, -1.5), (1.0, -4.371e-08, -0.75), (1.0, -4.371e-08, -0.75), (0.866, 0.5, -0.75), (0.866, 0.5, -0.75), (1.0, -4.371e-08, -1.5), (1.0, -4.371e-08, -1.5), (1.0, -4.371e-08, -0.75), (1.0, -4.371e-08, -0.75), (0.866, 0.5, -1.5), (0.866, 0.5, -1.5), (1.0, -4.371e-08, -1.5), (1.0, -4.371e-08, -1.5), (0.5, 0.866, -1.5), (0.5, 0.866, -0.75), (0.866, 0.5, -0.75), (0.866, 0.5, -1.5), (0.5, 0.866, -0.75), (0.5, 0.866, -0.75), (0.5, 0.866, -1.5), (0.5, 0.866, -1.5), (0.866, 0.5, -0.75), (0.866, 0.5, -0.75), (0.5, 0.866, -0.75), (0.5, 0.866, -0.75), (0.866, 0.5, -1.5), (0.866, 0.5, -1.5), (0.866, 0.5, -0.75), (0.866, 0.5, -0.75), (0.5, 0.866, -1.5), (0.5, 0.866, -1.5), (0.866, 0.5, -1.5), (0.866, 0.5, -1.5), (-3.775e-08, 1.0, -1.5), (-1.887e-08, 1.0, -0.75), (0.5, 0.866, -0.75), (0.5, 0.866, -1.5), (-1.887e-08, 1.0, -0.75), (-1.887e-08, 1.0, -0.75), (-3.775e-08, 1.0, -1.5), (-3.775e-08, 1.0, -1.5), (0.5, 0.866, -0.75), (0.5, 0.866, -0.75), (-1.887e-08, 1.0, -0.75), (-1.887e-08, 1.0, -0.75), (0.5, 0.866, -1.5), (0.5, 0.866, -1.5), (0.5, 0.866, -0.75), (0.5, 0.866, -0.75), (-3.775e-08, 1.0, -1.5), (-3.775e-08, 1.0, -1.5), (0.5, 0.866, -1.5), (0.5, 0.866, -1.5)], [], [(344, 345, 346, 347), (340, 341, 342, 343), (336, 337, 338, 339), (332, 333, 334, 335), (328, 329, 330, 331), (324, 325, 326, 327), (320, 321, 322, 323), (316, 317, 318, 319), (312, 313, 314, 315), (308, 309, 310, 311), (304, 305, 306, 307), (300, 301, 302, 303), (296, 297, 298, 299), (292, 293, 294, 295), (288, 289, 290, 291), (284, 285, 286, 287), (280, 281, 282, 283), (276, 277, 278, 279), (272, 273, 274, 275), (268, 269, 270, 271), (264, 265, 266, 267), (260, 261, 262, 263), (256, 257, 258, 259), (252, 253, 254, 255), (248, 249, 250, 251), (244, 245, 246, 247), (240, 241, 242, 243), (236, 237, 238, 239), (232, 233, 234, 235), (228, 229, 230, 231), (224, 225, 226, 227), (220, 221, 222, 223), (216, 217, 218, 219), (212, 213, 214, 215), (208, 209, 210, 211), (204, 205, 206, 207), (200, 201, 202, 203), (196, 197, 198, 199), (192, 193, 194, 195), (188, 189, 190, 191), (184, 185, 186, 187), (180, 181, 182, 183), (176, 177, 178, 179), (172, 173, 174, 175), (168, 169, 170, 171), (164, 165, 166, 167), (160, 161, 162, 163), (156, 157, 158, 159), (152, 153, 154, 155), (148, 149, 150, 151), (144, 145, 146, 147), (140, 141, 142, 143), (136, 137, 138, 139), (132, 133, 134, 135), (128, 129, 130, 131), (124, 125, 126, 127), (120, 121, 122, 123), (116, 117, 118, 119), (112, 113, 114, 115), (108, 109, 110, 111), (104, 105, 106, 107), (100, 101, 102, 103), (96, 97, 98, 99), (92, 93, 94, 95), (88, 89, 90, 91), (84, 85, 86, 87), (80, 81, 82, 83), (76, 77, 78, 79), (72, 73, 74, 75), (68, 69, 70, 71), (64, 65, 66, 67), (60, 61, 62, 63), (56, 57, 58, 59), (52, 53, 54, 55), (48, 49, 50, 51), (44, 45, 46, 47), (40, 41, 42, 43), (36, 37, 38, 39), (32, 33, 34, 35), (28, 29, 30, 31), (24, 25, 26, 27), (20, 21, 22, 23), (16, 17, 18, 19), (12, 13, 14, 15), (8, 9, 10, 11), (4, 5, 6, 7), (0, 1, 2, 3), (348, 349, 350, 351), (352, 353, 354, 355), (356, 357, 358, 359), (360, 361, 362, 363), (364, 365, 366, 367), (368, 369, 370, 371), (372, 373, 374, 375), (376, 377, 378, 379), (380, 381, 382, 383), (384, 385, 386, 387), (388, 389, 390, 391), (392, 393, 394, 395), (396, 397, 398, 399), (400, 401, 402, 403), (404, 405, 406, 407), (408, 409, 410, 411), (412, 413, 414, 415), (416, 417, 418, 419), (420, 421, 422, 423), (424, 425, 426, 427), (428, 429, 430, 431), (432, 433, 434, 435), (436, 437, 438, 439), (440, 441, 442, 443), (444, 445, 446, 447), (448, 449, 450, 451), (452, 453, 454, 455), (456, 457, 458, 459), (460, 461, 462, 463), (464, 465, 466, 467), (468, 469, 470, 471), (472, 473, 474, 475), (476, 477, 478, 479), (480, 481, 482, 483), (484, 485, 486, 487), (488, 489, 490, 491), (492, 493, 494, 495), (496, 497, 498, 499), (500, 501, 502, 503), (504, 505, 506, 507), (508, 509, 510, 511), (512, 513, 514, 515), (516, 517, 518, 519), (520, 521, 522, 523), (524, 525, 526, 527), (528, 529, 530, 531), (532, 533, 534, 535), (536, 537, 538, 539), (540, 541, 542, 543), (544, 545, 546, 547), (548, 549, 550, 551), (552, 553, 554, 555), (556, 557, 558, 559), (560, 561, 562, 563), (564, 565, 566, 567), (568, 569, 570, 571), (572, 573, 574, 575), (576, 577, 578, 579), (580, 581, 582, 583), (584, 585, 586, 587), (588, 589, 590, 591), (592, 593, 594, 595), (596, 597, 598, 599), (600, 601, 602, 603), (604, 605, 606, 607), (608, 609, 610, 611), (612, 613, 614, 615), (616, 617, 618, 619), (620, 621, 622, 623), (624, 625, 626, 627), (628, 629, 630, 631), (632, 633, 634, 635), (636, 637, 638, 639), (640, 641, 642, 643), (644, 645, 646, 647), (648, 649, 650, 651), (652, 653, 654, 655), (656, 657, 658, 659), (660, 661, 662, 663), (664, 665, 666, 667), (668, 669, 670, 671), (672, 673, 674, 675), (676, 677, 678, 679), (680, 681, 682, 683), (684, 685, 686, 687), (688, 689, 690, 691), (692, 693, 694, 695), (696, 697, 698, 699), (700, 701, 702, 703), (704, 705, 706, 707), (708, 709, 710, 711), (712, 713, 714, 715), (716, 717, 718, 719), (720, 721, 722, 723), (724, 725, 726, 727), (728, 729, 730, 731), (732, 733, 734, 735), (736, 737, 738, 739), (740, 741, 742, 743), (744, 745, 746, 747), (748, 749, 750, 751), (752, 753, 754, 755), (756, 757, 758, 759), (760, 761, 762, 763), (764, 765, 766, 767), (768, 769, 770, 771), (772, 773, 774, 775), (776, 777, 778, 779), (780, 781, 782, 783), (784, 785, 786, 787), (788, 789, 790, 791), (792, 793, 794, 795), (796, 797, 798, 799), (800, 801, 802, 803), (804, 805, 806, 807), (808, 809, 810, 811), (812, 813, 814, 815), (816, 817, 818, 819), (820, 821, 822, 823), (824, 825, 826, 827), (828, 829, 830, 831), (832, 833, 834, 835), (836, 837, 838, 839), (840, 841, 842, 843), (844, 845, 846, 847), (848, 849, 850, 851), (852, 853, 854, 855), (856, 857, 858, 859), (860, 861, 862, 863), (864, 865, 866, 867), (868, 869, 870, 871), (872, 873, 874, 875), (876, 877, 878, 879), (880, 881, 882, 883), (884, 885, 886, 887), (888, 889, 890, 891), (892, 893, 894, 895), (896, 897, 898, 899), (900, 901, 902, 903), (904, 905, 906, 907), (908, 909, 910, 911), (912, 913, 914, 915), (916, 917, 918, 919), (920, 921, 922, 923), (924, 925, 926, 927), (928, 929, 930, 931), (932, 933, 934, 935), (936, 937, 938, 939), (940, 941, 942, 943), (944, 945, 946, 947), (948, 949, 950, 951), (952, 953, 954, 955), (956, 957, 958, 959), (960, 961, 962, 963), (964, 965, 966, 967), (968, 969, 970, 971), (972, 973, 974, 975), (976, 977, 978, 979), (980, 981, 982, 983), (984, 985, 986, 987), (988, 989, 990, 991), (992, 993, 994, 995), (996, 997, 998, 999), (1000, 1001, 1002, 1003), (1004, 1005, 1006, 1007), (1008, 1009, 1010, 1011), (1012, 1013, 1014, 1015), (1016, 1017, 1018, 1019), (1020, 1021, 1022, 1023), (1024, 1025, 1026, 1027), (1028, 1029, 1030, 1031), (1032, 1033, 1034, 1035), (1036, 1037, 1038, 1039), (1040, 1041, 1042, 1043), (1044, 1045, 1046, 1047), (1048, 1049, 1050, 1051), (1052, 1053, 1054, 1055), (1056, 1057, 1058, 1059), (1060, 1061, 1062, 1063), (1064, 1065, 1066, 1067), (1068, 1069, 1070, 1071), (1072, 1073, 1074, 1075), (1076, 1077, 1078, 1079), (1080, 1081, 1082, 1083), (1084, 1085, 1086, 1087), (1088, 1089, 1090, 1091), (1092, 1093, 1094, 1095), (1096, 1097, 1098, 1099), (1100, 1101, 1102, 1103), (1104, 1105, 1106, 1107), (1108, 1109, 1110, 1111), (1112, 1113, 1114, 1115), (1116, 1117, 1118, 1119), (1120, 1121, 1122, 1123), (1124, 1125, 1126, 1127), (1128, 1129, 1130, 1131), (1132, 1133, 1134, 1135), (1136, 1137, 1138, 1139), (1140, 1141, 1142, 1143), (1144, 1145, 1146, 1147), (1148, 1149, 1150, 1151), (1152, 1153, 1154, 1155), (1156, 1157, 1158, 1159), (1160, 1161, 1162, 1163), (1164, 1165, 1166, 1167), (1168, 1169, 1170, 1171), (1172, 1173, 1174, 1175), (1176, 1177, 1178, 1179), (1180, 1181, 1182, 1183), (1184, 1185, 1186, 1187), (1188, 1189, 1190, 1191), (1192, 1193, 1194, 1195), (1196, 1197, 1198, 1199), (1200, 1201, 1202, 1203), (1204, 1205, 1206, 1207), (1208, 1209, 1210, 1211), (1212, 1213, 1214, 1215), (1216, 1217, 1218, 1219), (1220, 1221, 1222, 1223), (1224, 1225, 1226, 1227), (1228, 1229, 1230, 1231), (1232, 1233, 1234, 1235), (1236, 1237, 1238, 1239), (1240, 1241, 1242, 1243), (1244, 1245, 1246, 1247), (1248, 1249, 1250, 1251), (1252, 1253, 1254, 1255), (1256, 1257, 1258, 1259), (1260, 1261, 1262, 1263), (1264, 1265, 1266, 1267), (1268, 1269, 1270, 1271), (1272, 1273, 1274, 1275), (1276, 1277, 1278, 1279), (1280, 1281, 1282, 1283), (1284, 1285, 1286, 1287), (1288, 1289, 1290, 1291), (1292, 1293, 1294, 1295), (1296, 1297, 1298, 1299), (1300, 1301, 1302, 1303), (1304, 1305, 1306, 1307), (1308, 1309, 1310, 1311), (1312, 1313, 1314, 1315), (1316, 1317, 1318, 1319), (1320, 1321, 1322, 1323), (1324, 1325, 1326, 1327), (1328, 1329, 1330, 1331), (1332, 1333, 1334, 1335), (1336, 1337, 1338, 1339), (1340, 1341, 1342, 1343), (1344, 1345, 1346, 1347), (1348, 1349, 1350, 1351), (1352, 1353, 1354, 1355), (1356, 1357, 1358, 1359), (1360, 1361, 1362, 1363), (1364, 1365, 1366, 1367), (1368, 1369, 1370, 1371), (1372, 1373, 1374, 1375), (1376, 1377, 1378, 1379), (1380, 1381, 1382, 1383), (1384, 1385, 1386, 1387), (1388, 1389, 1390, 1391), (1392, 1393, 1394, 1395), (1396, 1397, 1398, 1399), (1400, 1401, 1402, 1403), (1404, 1405, 1406, 1407), (1408, 1409, 1410, 1411), (1412, 1413, 1414, 1415), (1416, 1417, 1418, 1419), (1420, 1421, 1422, 1423), (1424, 1425, 1426, 1427), (1428, 1429, 1430, 1431), (1432, 1433, 1434, 1435), (1436, 1437, 1438, 1439), (1440, 1441, 1442, 1443), (1444, 1445, 1446, 1447), (1448, 1449, 1450, 1451), (1452, 1453, 1454, 1455), (1456, 1457, 1458, 1459), (1460, 1461, 1462, 1463), (1464, 1465, 1466, 1467), (1468, 1469, 1470, 1471), (1472, 1473, 1474, 1475), (1476, 1477, 1478, 1479), (1480, 1481, 1482, 1483), (1484, 1485, 1486, 1487), (1488, 1489, 1490, 1491), (1492, 1493, 1494, 1495), (1496, 1497, 1498, 1499), (1500, 1501, 1502, 1503), (1504, 1505, 1506, 1507), (1508, 1509, 1510, 1511), (1512, 1513, 1514, 1515), (1516, 1517, 1518, 1519), (1520, 1521, 1522, 1523), (1524, 1525, 1526, 1527), (1528, 1529, 1530, 1531), (1532, 1533, 1534, 1535), (1536, 1537, 1538, 1539), (1540, 1541, 1542, 1543), (1544, 1545, 1546, 1547), (1548, 1549, 1550, 1551), (1552, 1553, 1554, 1555), (1556, 1557, 1558, 1559), (1560, 1561, 1562, 1563), (1564, 1565, 1566, 1567), (1568, 1569, 1570, 1571), (1572, 1573, 1574, 1575), (1576, 1577, 1578, 1579), (1580, 1581, 1582, 1583), (1584, 1585, 1586, 1587), (1588, 1589, 1590, 1591), (1592, 1593, 1594, 1595), (1596, 1597, 1598, 1599), (1600, 1601, 1602, 1603), (1604, 1605, 1606, 1607), (1608, 1609, 1610, 1611), (1612, 1613, 1614, 1615), (1616, 1617, 1618, 1619), (1620, 1621, 1622, 1623), (1624, 1625, 1626, 1627), (1628, 1629, 1630, 1631), (1632, 1633, 1634, 1635), (1636, 1637, 1638, 1639), (1640, 1641, 1642, 1643), (1644, 1645, 1646, 1647), (1648, 1649, 1650, 1651), (1652, 1653, 1654, 1655), (1656, 1657, 1658, 1659), (1660, 1661, 1662, 1663), (1664, 1665, 1666, 1667), (1668, 1669, 1670, 1671), (1672, 1673, 1674, 1675), (1676, 1677, 1678, 1679), (1680, 1681, 1682, 1683), (1684, 1685, 1686, 1687), (1688, 1689, 1690, 1691), (1692, 1693, 1694, 1695), (1696, 1697, 1698, 1699), (1700, 1701, 1702, 1703), (1704, 1705, 1706, 1707), (1708, 1709, 1710, 1711), (1712, 1713, 1714, 1715), (1716, 1717, 1718, 1719), (1720, 1721, 1722, 1723), (1724, 1725, 1726, 1727)])
me_cylinder_001.polygons.foreach_set('use_smooth', [True] * 432)
me_cylinder_001.use_remesh_preserve_volume = False
me_cylinder_001.use_remesh_preserve_attributes = False
me_cylinder_001.use_mirror_vertex_groups = False
me_cylinder_001.update()

# ---- objects
ob_sphere_002 = bpy.data.objects.new('Sphere.002', me_sphere_006)
ob_sphere_001 = bpy.data.objects.new('Sphere.001', me_sphere_001)
ob_sphere = bpy.data.objects.new('Sphere', me_sphere)
ob_cylinder_001 = bpy.data.objects.new('Cylinder.001', me_cylinder_001)

# ---- transforms, parenting, visibility, modifiers, constraints
ob_sphere_002.location = (0.0, 0.0, 0.0)
ob_sphere_002.lineart.crease_threshold = 0.0
_m = ob_sphere_002.modifiers.new('Subsurf', 'SUBSURF')
_m.uv_smooth = 'PRESERVE_CORNERS'
_m.quality = 2
_m.levels = 2
_m.show_only_control_edges = False
ob_sphere_001.location = (0.0, 0.0, 0.0)
ob_sphere_001.hide_viewport = True
ob_sphere_001.lineart.crease_threshold = 0.0
ob_sphere.location = (0.0, 0.0, 0.0)
ob_sphere.lineart.crease_threshold = 0.0
_m = ob_sphere.modifiers.new('Subsurf', 'SUBSURF')
_m.uv_smooth = 'PRESERVE_CORNERS'
_m.quality = 2
_m.subdivision_type = 'SIMPLE'
_m.show_only_control_edges = False
_m = ob_sphere.modifiers.new('Shrinkwrap', 'SHRINKWRAP')
_m.wrap_mode = 'ABOVE_SURFACE'
_m.target = ob_sphere_001
_m = ob_sphere.modifiers.new('Subsurf.001', 'SUBSURF')
_m.uv_smooth = 'PRESERVE_CORNERS'
_m.quality = 2
_m.levels = 2
_m.show_only_control_edges = False
_m.use_creases = False
_m = ob_sphere.modifiers.new('Solidify', 'SOLIDIFY')
_m.thickness = -0.1
_m.nonmanifold_thickness_mode = 'FIXED'
_m.nonmanifold_merge_threshold = 0.0003
ob_cylinder_001.location = (0.475, 0.0, 0.1199)
ob_cylinder_001.rotation_euler = (1.571, 1.309, 1.571)
ob_cylinder_001.scale = (0.5, 0.5, 0.5)
ob_cylinder_001.lineart.crease_threshold = 0.0
_m = ob_cylinder_001.modifiers.new('Subsurf', 'SUBSURF')
_m.uv_smooth = 'PRESERVE_CORNERS'
_m.quality = 2
_m.subdivision_type = 'SIMPLE'
_m.show_only_control_edges = False
_m = ob_cylinder_001.modifiers.new('Shrinkwrap', 'SHRINKWRAP')
_m.wrap_mode = 'ABOVE_SURFACE'
_m = ob_cylinder_001.modifiers.new('Subsurf.001', 'SUBSURF')
_m.uv_smooth = 'PRESERVE_CORNERS'
_m.quality = 2
_m.levels = 2
_m.show_only_control_edges = False
_m.use_creases = False
_m = ob_cylinder_001.modifiers.new('Solidify', 'SOLIDIFY')
_m.thickness = -0.1
_m.nonmanifold_thickness_mode = 'FIXED'
_m.nonmanifold_merge_threshold = 0.0003

# ---- collection membership
col_collection_1.objects.link(ob_sphere_002)
col_collection_1.objects.link(ob_sphere_001)
col_collection_1.objects.link(ob_sphere)
col_collection_2.objects.link(ob_cylinder_001)

# ---- scene / render settings (as saved in the file)
scene.frame_start = 1; scene.frame_end = 250; scene.frame_set(1)
scene.render.engine = 'BLENDER_EEVEE_NEXT'
scene.render.resolution_percentage = 50
scene.render.dither_intensity = 0.0
scene.cycles.use_denoising = False
scene.cycles.samples = 128
scene.cycles.sampling_pattern = 'TABULATED_SOBOL'
scene.cycles.light_sampling_threshold = 0.0
scene.cycles.use_adaptive_sampling = False
scene.cycles.use_light_tree = False
scene.cycles.blur_glossy = 0.0
scene.cycles.sample_clamp_indirect = 0.0
scene.view_settings.view_transform = 'Standard'
bpy.context.view_layer.update()

# ---- added for rendering (the .blend has no active camera and no usable light): camera, sun
cam_auto = bpy.data.cameras.new('AutoCamera')
cam_auto.lens = 50.0
cam_auto.sensor_width = 36.0
cam_auto.clip_end = 1000.0
ob_auto_camera = bpy.data.objects.new('AutoCamera', cam_auto)
scene.collection.objects.link(ob_auto_camera)
ob_auto_camera.location = (3.62467, -4.22932, 2.86492)
ob_auto_camera.rotation_euler = (1.09748, -7.21219e-08, 0.694738)
scene.camera = ob_auto_camera
light_auto_sun = bpy.data.lights.new('AutoSun', 'SUN')
light_auto_sun.energy = 3.0
light_auto_sun.angle = 0.0523599
ob_auto_sun = bpy.data.objects.new('AutoSun', light_auto_sun)
scene.collection.objects.link(ob_auto_sun)
ob_auto_sun.rotation_euler = (0.872665, 0.174533, 0.523599)
bpy.context.view_layer.update()
